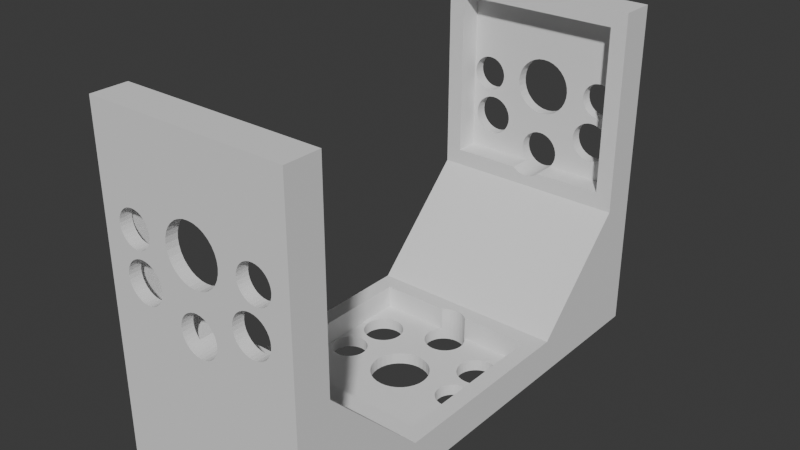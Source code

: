 # Source: lp_horseshoe.blend  (saved by Blender 4.0.36; exported with 4.5.12 LTS)
import bpy
from mathutils import Matrix  # noqa: F401  (used for matrix-valued properties, if any)

bpy.ops.wm.read_factory_settings(use_empty=True)
scene = bpy.context.scene
scene.name = 'Scene'

# ---- collections
col_collection = bpy.data.collections.new('Collection'); scene.collection.children.link(col_collection)

# ---- world
world_world = bpy.data.worlds.new('World'); scene.world = world_world
world_world.use_nodes = True; world_world.node_tree.nodes.clear()
_N = world_world.node_tree.nodes; _L = world_world.node_tree.links
n0 = _N.new('ShaderNodeOutputWorld'); n0.name = 'World Output'; n0.location = (300, 300)
n1 = _N.new('ShaderNodeBackground'); n1.name = 'Background'; n1.location = (10, 300)
n1.inputs[0].default_value = (0.05088, 0.05088, 0.05088, 1.0)
_L.new(n1.outputs[0], n0.inputs[0])
n0.is_active_output = True
world_world.color = (0.05088, 0.05088, 0.05088)
world_world.use_sun_shadow = False
world_world.sun_shadow_jitter_overblur = 0.0

# ---- meshes
me_lp_hotswap = bpy.data.meshes.new('lp_hotswap')
me_lp_hotswap.from_pydata([(-8.5, -8.5, 0.0), (-8.5, -8.5, 3.0), (-8.5, 8.5, 3.0), (-8.5, 8.5, 0.0), (8.5, 8.5, 3.0), (8.5, 8.5, 0.0), (8.5, -8.5, 0.0), (8.5, -8.5, 3.0), (-7.1, 7.1, 0.0), (-7.1, -7.1, 0.0), (7.1, -7.1, 0.0), (7.1, 7.1, 0.0), (1.204, 7.1, 0.0), (1.202, 7.102, 0.0), (-1.202, 7.102, 0.0), (-1.204, 7.1, 0.0), (-0.9445, 7.313, 0.0), (0.9445, 7.313, 0.0), (-0.6506, 7.471, 0.0), (-0.3317, 7.567, 0.0), (0.6506, 7.471, 0.0), (0.3317, 7.567, 0.0), (-1.283e-09, 7.6, 0.0), (1.199e-08, 2.424, 3.0), (0.04146, 4.204, 3.0), (-1.283e-09, 4.2, 3.0), (-0.04729, 2.42, 3.0), (5.207, 1.471, 3.0), (5.463, 1.496, 3.0), (5.332, 2.133, 3.0), (5.0, 2.1, 3.0), (4.926, 1.386, 3.0), (4.668, 2.133, 3.0), (4.667, 1.247, 3.0), (4.349, 2.229, 3.0), (4.439, 1.061, 3.0), (4.056, 2.387, 3.0), (4.253, 0.8334, 3.0), (3.798, 2.598, 3.0), (4.114, 0.574, 3.0), (3.587, 2.856, 3.0), (2.424, -9.595e-09, 3.0), (4.0, 0.0, 3.0), (4.029, 0.2926, 3.0), (3.429, 3.149, 3.0), (2.378, 0.4729, 3.0), (2.24, 0.9277, 3.0), (3.333, 3.468, 3.0), (2.016, 1.347, 3.0), (3.3, 3.8, 3.0), (1.714, 1.714, 3.0), (3.333, 4.132, 3.0), (1.347, 2.016, 3.0), (3.429, 4.451, 3.0), (0.9277, 2.24, 3.0), (3.587, 4.744, 3.0), (0.4729, 2.378, 3.0), (3.798, 5.002, 3.0), (0.3317, 4.233, 3.0), (0.6506, 4.329, 3.0), (4.056, 5.213, 3.0), (0.9445, 4.487, 3.0), (4.349, 5.371, 3.0), (1.202, 4.698, 3.0), (4.668, 5.467, 3.0), (1.413, 4.956, 3.0), (1.571, 5.249, 3.0), (1.667, 5.568, 3.0), (5.0, 5.5, 3.0), (1.7, 5.9, 3.0), (5.332, 5.467, 3.0), (1.667, 6.232, 3.0), (5.651, 5.371, 3.0), (5.944, 5.213, 3.0), (1.571, 6.551, 3.0), (-5.944, 5.213, 3.0), (-5.651, 5.371, 3.0), (-5.332, 5.467, 3.0), (1.413, 6.844, 3.0), (-5.0, 5.5, 3.0), (-4.668, 5.467, 3.0), (1.202, 7.102, 3.0), (0.9445, 7.313, 3.0), (-4.349, 5.371, 3.0), (-4.056, 5.213, 3.0), (0.6506, 7.471, 3.0), (0.3317, 7.567, 3.0), (-5.0, 2.1, 3.0), (-5.332, 2.133, 3.0), (-5.5, 1.5, 3.0), (-5.207, 1.471, 3.0), (-4.668, 2.133, 3.0), (-4.926, 1.386, 3.0), (-4.349, 2.229, 3.0), (-4.667, 1.247, 3.0), (-4.056, 2.387, 3.0), (-4.439, 1.061, 3.0), (-3.798, 2.598, 3.0), (-4.253, 0.8334, 3.0), (-3.587, 2.856, 3.0), (-4.114, 0.574, 3.0), (-3.429, 3.149, 3.0), (-4.029, 0.2926, 3.0), (-4.0, 0.0, 3.0), (-2.424, -9.595e-09, 3.0), (-3.333, 3.468, 3.0), (-2.378, 0.4729, 3.0), (-2.24, 0.9277, 3.0), (-2.016, 1.347, 3.0), (-3.3, 3.8, 3.0), (-1.714, 1.714, 3.0), (-3.333, 4.132, 3.0), (-1.347, 2.016, 3.0), (-3.429, 4.451, 3.0), (-0.9277, 2.24, 3.0), (-3.587, 4.744, 3.0), (-0.4729, 2.378, 3.0), (-3.798, 5.002, 3.0), (-0.3317, 4.233, 3.0), (-0.6506, 4.329, 3.0), (-1.283e-09, 7.6, 3.0), (-0.3317, 7.567, 3.0), (-0.6506, 7.471, 3.0), (-0.9445, 4.487, 3.0), (-0.9445, 7.313, 3.0), (-1.202, 7.102, 3.0), (-1.202, 4.698, 3.0), (-1.413, 4.956, 3.0), (-1.413, 6.844, 3.0), (-1.571, 6.551, 3.0), (-1.571, 5.249, 3.0), (-1.667, 5.568, 3.0), (-1.667, 6.232, 3.0), (-1.7, 5.9, 3.0), (4.029, -0.2926, 3.0), (2.378, -0.4729, 3.0), (4.114, -0.574, 3.0), (2.24, -0.9277, 3.0), (4.253, -0.8334, 3.0), (2.016, -1.347, 3.0), (4.439, -1.061, 3.0), (1.714, -1.714, 3.0), (4.667, -1.247, 3.0), (1.347, -2.016, 3.0), (4.926, -1.386, 3.0), (0.9277, -2.24, 3.0), (5.207, -1.471, 3.0), (0.4729, -2.378, 3.0), (5.5, -1.5, 3.0), (5.793, -1.471, 3.0), (-2.378, -0.4729, 3.0), (-4.029, -0.2926, 3.0), (-2.24, -0.9277, 3.0), (-4.114, -0.574, 3.0), (-2.016, -1.347, 3.0), (-4.253, -0.8334, 3.0), (-1.714, -1.714, 3.0), (-4.439, -1.061, 3.0), (-1.347, -2.016, 3.0), (-4.667, -1.247, 3.0), (-0.9277, -2.24, 3.0), (-4.926, -1.386, 3.0), (-0.4729, -2.378, 3.0), (-5.207, -1.471, 3.0), (-5.5, -1.5, 3.0), (-5.793, -1.471, 3.0), (-5.793, 1.471, 3.0), (-5.651, 2.229, 3.0), (-6.074, 1.386, 3.0), (-5.944, 2.387, 3.0), (-6.333, 1.247, 3.0), (-6.202, 2.598, 3.0), (-6.561, 1.061, 3.0), (-6.413, 2.856, 3.0), (-6.747, 0.8334, 3.0), (-6.571, 3.149, 3.0), (-6.886, 0.574, 3.0), (-6.667, 3.468, 3.0), (-6.971, 0.2926, 3.0), (-6.7, 3.8, 3.0), (-7.0, 0.0, 3.0), (5.5, 1.5, 3.0), (5.651, 2.229, 3.0), (5.793, 1.471, 3.0), (5.944, 2.387, 3.0), (6.074, 1.386, 3.0), (6.202, 2.598, 3.0), (6.333, 1.247, 3.0), (6.413, 2.856, 3.0), (6.561, 1.061, 3.0), (6.571, 3.149, 3.0), (6.747, 0.8334, 3.0), (6.667, 3.468, 3.0), (6.886, 0.574, 3.0), (6.7, 3.8, 3.0), (6.971, 0.2926, 3.0), (7.0, 0.0, 3.0), (6.202, 5.002, 3.0), (-6.202, 5.002, 3.0), (-6.413, 4.744, 3.0), (6.413, 4.744, 3.0), (6.571, 4.451, 3.0), (-6.571, 4.451, 3.0), (-6.667, 4.132, 3.0), (6.667, 4.132, 3.0), (-6.971, -0.2926, 3.0), (6.971, -0.2926, 3.0), (6.886, -0.574, 3.0), (-6.886, -0.574, 3.0), (-6.747, -0.8334, 3.0), (6.747, -0.8334, 3.0), (6.561, -1.061, 3.0), (-6.561, -1.061, 3.0), (-6.333, -1.247, 3.0), (6.333, -1.247, 3.0), (6.074, -1.386, 3.0), (-6.074, -1.386, 3.0), (1.199e-08, -2.424, 3.0), (-7.1, 7.1, 2.0), (-7.1, -7.1, 2.0), (-1.204, 7.1, 2.0), (7.1, 7.1, 2.0), (1.204, 7.1, 2.0), (7.1, -7.1, 2.0), (4.007, -0.07316, 2.0), (2.424, -9.595e-09, 2.0), (2.41, 0.1419, 2.0), (4.0, 0.0, 2.0), (5.332, 2.133, 2.0), (5.427, 1.493, 2.0), (5.207, 1.471, 2.0), (5.083, 2.108, 2.0), (-5.207, 1.471, 2.0), (-5.281, 1.478, 2.0), (-5.249, 2.124, 2.0), (-5.0, 2.1, 2.0), (-4.926, 1.386, 2.0), (-4.668, 2.133, 2.0), (-4.667, 1.247, 2.0), (-4.349, 2.229, 2.0), (-4.439, 1.061, 2.0), (-4.056, 2.387, 2.0), (-4.253, 0.8334, 2.0), (-3.798, 2.598, 2.0), (-4.114, 0.574, 2.0), (-3.587, 2.856, 2.0), (-2.424, -9.595e-09, 2.0), (-4.007, 0.07316, 2.0), (-4.029, 0.2926, 2.0), (-3.429, 3.149, 2.0), (-2.378, 0.4729, 2.0), (-2.24, 0.9277, 2.0), (-3.333, 3.468, 2.0), (-2.016, 1.347, 2.0), (-3.3, 3.8, 2.0), (-1.714, 1.714, 2.0), (-3.333, 4.132, 2.0), (-1.347, 2.016, 2.0), (-3.429, 4.451, 2.0), (-0.9277, 2.24, 2.0), (-3.587, 4.744, 2.0), (-1.283e-09, 4.2, 2.0), (-0.1419, 2.41, 2.0), (-0.4729, 2.378, 2.0), (-3.798, 5.002, 2.0), (-0.3317, 4.233, 2.0), (-0.6506, 4.329, 2.0), (-4.056, 5.213, 2.0), (-0.9445, 4.487, 2.0), (-4.349, 5.371, 2.0), (-1.202, 4.698, 2.0), (-4.668, 5.467, 2.0), (-1.413, 4.956, 2.0), (-1.571, 5.249, 2.0), (-1.667, 5.568, 2.0), (-5.0, 5.5, 2.0), (-1.7, 5.9, 2.0), (-5.332, 5.467, 2.0), (-1.667, 6.232, 2.0), (-1.571, 6.551, 2.0), (-1.413, 6.844, 2.0), (-5.651, 5.371, 2.0), (1.413, 6.844, 2.0), (1.571, 6.551, 2.0), (-5.944, 5.213, 2.0), (1.667, 6.232, 2.0), (1.7, 5.9, 2.0), (-6.202, 5.002, 2.0), (-6.413, 4.744, 2.0), (1.667, 5.568, 2.0), (1.571, 5.249, 2.0), (-6.571, 4.451, 2.0), (-6.667, 4.132, 2.0), (1.413, 4.956, 2.0), (1.202, 4.698, 2.0), (-6.7, 3.8, 2.0), (-6.667, 3.468, 2.0), (0.9445, 4.487, 2.0), (0.6506, 4.329, 2.0), (-5.651, 2.229, 2.0), (-5.332, 2.133, 2.0), (-5.5, 1.5, 2.0), (-5.793, 1.471, 2.0), (-5.944, 2.387, 2.0), (-6.074, 1.386, 2.0), (-6.202, 2.598, 2.0), (-6.333, 1.247, 2.0), (-6.413, 2.856, 2.0), (-6.561, 1.061, 2.0), (-6.571, 3.149, 2.0), (-6.747, 0.8334, 2.0), (-6.886, 0.574, 2.0), (1.199e-08, 2.424, 2.0), (0.08291, 4.208, 2.0), (0.3317, 4.233, 2.0), (0.4729, 2.378, 2.0), (0.9277, 2.24, 2.0), (-6.971, 0.2926, 2.0), (1.347, 2.016, 2.0), (1.714, 1.714, 2.0), (-7.0, 0.0, 2.0), (2.016, 1.347, 2.0), (2.24, 0.9277, 2.0), (-6.971, -0.2926, 2.0), (-6.886, -0.574, 2.0), (2.378, 0.4729, 2.0), (4.029, 0.2926, 2.0), (4.114, 0.574, 2.0), (-6.747, -0.8334, 2.0), (-6.561, -1.061, 2.0), (4.253, 0.8334, 2.0), (-6.333, -1.247, 2.0), (-6.074, -1.386, 2.0), (4.439, 1.061, 2.0), (4.667, 1.247, 2.0), (-5.793, -1.471, 2.0), (4.926, 1.386, 2.0), (5.0, 2.1, 2.0), (-5.5, -1.5, 2.0), (-5.207, -1.471, 2.0), (4.668, 2.133, 2.0), (4.349, 2.229, 2.0), (-4.926, -1.386, 2.0), (-4.667, -1.247, 2.0), (4.056, 2.387, 2.0), (3.798, 2.598, 2.0), (-4.439, -1.061, 2.0), (-4.253, -0.8334, 2.0), (3.587, 2.856, 2.0), (-4.114, -0.574, 2.0), (-4.029, -0.2926, 2.0), (-4.0, 0.0, 2.0), (-2.41, -0.1419, 2.0), (3.429, 3.149, 2.0), (3.333, 3.468, 2.0), (-2.378, -0.4729, 2.0), (3.3, 3.8, 2.0), (3.333, 4.132, 2.0), (-2.24, -0.9277, 2.0), (-2.016, -1.347, 2.0), (3.429, 4.451, 2.0), (3.587, 4.744, 2.0), (-1.714, -1.714, 2.0), (-1.347, -2.016, 2.0), (3.798, 5.002, 2.0), (4.056, 5.213, 2.0), (-0.9277, -2.24, 2.0), (4.349, 5.371, 2.0), (-0.4729, -2.378, 2.0), (1.199e-08, -2.424, 2.0), (4.668, 5.467, 2.0), (5.0, 5.5, 2.0), (0.4729, -2.378, 2.0), (0.9277, -2.24, 2.0), (5.332, 5.467, 2.0), (5.651, 5.371, 2.0), (1.347, -2.016, 2.0), (1.714, -1.714, 2.0), (5.944, 5.213, 2.0), (6.202, 5.002, 2.0), (2.016, -1.347, 2.0), (2.24, -0.9277, 2.0), (6.413, 4.744, 2.0), (6.571, 4.451, 2.0), (2.378, -0.4729, 2.0), (4.029, -0.2926, 2.0), (6.667, 4.132, 2.0), (6.7, 3.8, 2.0), (4.114, -0.574, 2.0), (4.253, -0.8334, 2.0), (6.667, 3.468, 2.0), (4.439, -1.061, 2.0), (5.651, 2.229, 2.0), (5.5, 1.5, 2.0), (5.944, 2.387, 2.0), (5.793, 1.471, 2.0), (6.202, 2.598, 2.0), (6.074, 1.386, 2.0), (6.413, 2.856, 2.0), (6.333, 1.247, 2.0), (6.571, 3.149, 2.0), (6.561, 1.061, 2.0), (6.747, 0.8334, 2.0), (4.667, -1.247, 2.0), (4.926, -1.386, 2.0), (6.886, 0.574, 2.0), (5.207, -1.471, 2.0), (5.5, -1.5, 2.0), (6.971, 0.2926, 2.0), (7.0, 0.0, 2.0), (5.793, -1.471, 2.0), (6.074, -1.386, 2.0), (6.971, -0.2926, 2.0), (6.333, -1.247, 2.0), (6.561, -1.061, 2.0), (6.886, -0.574, 2.0), (6.747, -0.8334, 2.0), (-8.5, 17.0, -25.5), (-8.5, 20.0, -25.5), (-8.5, 20.0, -8.5), (-8.5, 17.0, -8.5), (8.5, 20.0, -8.5), (8.5, 17.0, -8.5), (8.5, 17.0, -25.5), (8.5, 20.0, -25.5), (-7.1, 17.0, -9.9), (-7.1, 17.0, -24.1), (7.1, 17.0, -24.1), (7.1, 17.0, -9.9), (1.204, 17.0, -9.9), (1.202, 17.0, -9.898), (-1.202, 17.0, -9.898), (-1.204, 17.0, -9.9), (-0.9445, 17.0, -9.687), (0.9445, 17.0, -9.687), (-0.6506, 17.0, -9.529), (-0.3316, 17.0, -9.433), (0.6506, 17.0, -9.529), (0.3317, 17.0, -9.433), (3.726e-06, 17.0, -9.4), (5.951e-06, 20.0, -14.58), (0.04146, 20.0, -12.8), (5.514e-06, 20.0, -12.8), (-0.04729, 20.0, -14.58), (5.207, 20.0, -15.53), (5.463, 20.0, -15.5), (5.332, 20.0, -14.87), (5.0, 20.0, -14.9), (4.926, 20.0, -15.61), (4.668, 20.0, -14.87), (4.667, 20.0, -15.75), (4.349, 20.0, -14.77), (4.439, 20.0, -15.94), (4.056, 20.0, -14.61), (4.253, 20.0, -16.17), (3.798, 20.0, -14.4), (4.114, 20.0, -16.43), (3.587, 20.0, -14.14), (2.424, 20.0, -17.0), (4.0, 20.0, -17.0), (4.029, 20.0, -16.71), (3.429, 20.0, -13.85), (2.378, 20.0, -16.53), (2.24, 20.0, -16.07), (3.333, 20.0, -13.53), (2.016, 20.0, -15.65), (3.3, 20.0, -13.2), (1.714, 20.0, -15.29), (3.333, 20.0, -12.87), (1.347, 20.0, -14.98), (3.429, 20.0, -12.55), (0.9277, 20.0, -14.76), (3.587, 20.0, -12.26), (0.473, 20.0, -14.62), (3.798, 20.0, -12.0), (0.3317, 20.0, -12.77), (0.6506, 20.0, -12.67), (4.056, 20.0, -11.79), (0.9445, 20.0, -12.51), (4.349, 20.0, -11.63), (1.202, 20.0, -12.3), (4.668, 20.0, -11.53), (1.414, 20.0, -12.04), (1.571, 20.0, -11.75), (1.667, 20.0, -11.43), (5.0, 20.0, -11.5), (1.7, 20.0, -11.1), (5.332, 20.0, -11.53), (1.667, 20.0, -10.77), (5.651, 20.0, -11.63), (5.944, 20.0, -11.79), (1.571, 20.0, -10.45), (-5.944, 20.0, -11.79), (-5.651, 20.0, -11.63), (-5.332, 20.0, -11.53), (1.414, 20.0, -10.16), (-5.0, 20.0, -11.5), (-4.668, 20.0, -11.53), (1.202, 20.0, -9.898), (0.9445, 20.0, -9.687), (-4.349, 20.0, -11.63), (-4.056, 20.0, -11.79), (0.6506, 20.0, -9.529), (0.3317, 20.0, -9.433), (-5.0, 20.0, -14.9), (-5.332, 20.0, -14.87), (-5.5, 20.0, -15.5), (-5.207, 20.0, -15.53), (-4.668, 20.0, -14.87), (-4.926, 20.0, -15.61), (-4.349, 20.0, -14.77), (-4.667, 20.0, -15.75), (-4.056, 20.0, -14.61), (-4.439, 20.0, -15.94), (-3.798, 20.0, -14.4), (-4.253, 20.0, -16.17), (-3.586, 20.0, -14.14), (-4.114, 20.0, -16.43), (-3.429, 20.0, -13.85), (-4.029, 20.0, -16.71), (-4.0, 20.0, -17.0), (-2.424, 20.0, -17.0), (-3.333, 20.0, -13.53), (-2.378, 20.0, -16.53), (-2.24, 20.0, -16.07), (-2.016, 20.0, -15.65), (-3.3, 20.0, -13.2), (-1.714, 20.0, -15.29), (-3.333, 20.0, -12.87), (-1.347, 20.0, -14.98), (-3.429, 20.0, -12.55), (-0.9277, 20.0, -14.76), (-3.586, 20.0, -12.26), (-0.4729, 20.0, -14.62), (-3.798, 20.0, -12.0), (-0.3316, 20.0, -12.77), (-0.6506, 20.0, -12.67), (4.704e-06, 20.0, -9.4), (-0.3316, 20.0, -9.433), (-0.6506, 20.0, -9.529), (-0.9445, 20.0, -12.51), (-0.9445, 20.0, -9.687), (-1.202, 20.0, -9.898), (-1.202, 20.0, -12.3), (-1.413, 20.0, -12.04), (-1.413, 20.0, -10.16), (-1.571, 20.0, -10.45), (-1.571, 20.0, -11.75), (-1.667, 20.0, -11.43), (-1.667, 20.0, -10.77), (-1.7, 20.0, -11.1), (4.029, 20.0, -17.29), (2.378, 20.0, -17.47), (4.114, 20.0, -17.57), (2.24, 20.0, -17.93), (4.253, 20.0, -17.83), (2.016, 20.0, -18.35), (4.439, 20.0, -18.06), (1.714, 20.0, -18.71), (4.667, 20.0, -18.25), (1.347, 20.0, -19.02), (4.926, 20.0, -18.39), (0.9277, 20.0, -19.24), (5.207, 20.0, -18.47), (0.473, 20.0, -19.38), (5.5, 20.0, -18.5), (5.793, 20.0, -18.47), (-2.378, 20.0, -17.47), (-4.029, 20.0, -17.29), (-2.24, 20.0, -17.93), (-4.114, 20.0, -17.57), (-2.016, 20.0, -18.35), (-4.253, 20.0, -17.83), (-1.714, 20.0, -18.71), (-4.439, 20.0, -18.06), (-1.347, 20.0, -19.02), (-4.667, 20.0, -18.25), (-0.9277, 20.0, -19.24), (-4.926, 20.0, -18.39), (-0.4729, 20.0, -19.38), (-5.207, 20.0, -18.47), (-5.5, 20.0, -18.5), (-5.793, 20.0, -18.47), (-5.793, 20.0, -15.53), (-5.651, 20.0, -14.77), (-6.074, 20.0, -15.61), (-5.944, 20.0, -14.61), (-6.333, 20.0, -15.75), (-6.202, 20.0, -14.4), (-6.561, 20.0, -15.94), (-6.413, 20.0, -14.14), (-6.747, 20.0, -16.17), (-6.571, 20.0, -13.85), (-6.886, 20.0, -16.43), (-6.667, 20.0, -13.53), (-6.971, 20.0, -16.71), (-6.7, 20.0, -13.2), (-7.0, 20.0, -17.0), (5.5, 20.0, -15.5), (5.651, 20.0, -14.77), (5.793, 20.0, -15.53), (5.944, 20.0, -14.61), (6.074, 20.0, -15.61), (6.202, 20.0, -14.4), (6.333, 20.0, -15.75), (6.414, 20.0, -14.14), (6.561, 20.0, -15.94), (6.571, 20.0, -13.85), (6.747, 20.0, -16.17), (6.667, 20.0, -13.53), (6.886, 20.0, -16.43), (6.7, 20.0, -13.2), (6.971, 20.0, -16.71), (7.0, 20.0, -17.0), (6.202, 20.0, -12.0), (-6.202, 20.0, -12.0), (-6.413, 20.0, -12.26), (6.414, 20.0, -12.26), (6.571, 20.0, -12.55), (-6.571, 20.0, -12.55), (-6.667, 20.0, -12.87), (6.667, 20.0, -12.87), (-6.971, 20.0, -17.29), (6.971, 20.0, -17.29), (6.886, 20.0, -17.57), (-6.886, 20.0, -17.57), (-6.747, 20.0, -17.83), (6.747, 20.0, -17.83), (6.561, 20.0, -18.06), (-6.561, 20.0, -18.06), (-6.333, 20.0, -18.25), (6.333, 20.0, -18.25), (6.074, 20.0, -18.39), (-6.074, 20.0, -18.39), (7.107e-06, 20.0, -19.42), (-7.1, 19.0, -9.9), (-7.1, 19.0, -24.1), (-1.204, 19.0, -9.9), (7.1, 19.0, -9.9), (1.204, 19.0, -9.9), (7.1, 19.0, -24.1), (4.007, 19.0, -17.07), (2.424, 19.0, -17.0), (2.41, 19.0, -16.86), (4.0, 19.0, -17.0), (5.332, 19.0, -14.87), (5.427, 19.0, -15.51), (5.207, 19.0, -15.53), (5.083, 19.0, -14.89), (-5.207, 19.0, -15.53), (-5.281, 19.0, -15.52), (-5.249, 19.0, -14.88), (-5.0, 19.0, -14.9), (-4.926, 19.0, -15.61), (-4.668, 19.0, -14.87), (-4.667, 19.0, -15.75), (-4.349, 19.0, -14.77), (-4.439, 19.0, -15.94), (-4.056, 19.0, -14.61), (-4.253, 19.0, -16.17), (-3.798, 19.0, -14.4), (-4.114, 19.0, -16.43), (-3.586, 19.0, -14.14), (-2.424, 19.0, -17.0), (-4.007, 19.0, -16.93), (-4.029, 19.0, -16.71), (-3.429, 19.0, -13.85), (-2.378, 19.0, -16.53), (-2.24, 19.0, -16.07), (-3.333, 19.0, -13.53), (-2.016, 19.0, -15.65), (-3.3, 19.0, -13.2), (-1.714, 19.0, -15.29), (-3.333, 19.0, -12.87), (-1.347, 19.0, -14.98), (-3.429, 19.0, -12.55), (-0.9277, 19.0, -14.76), (-3.586, 19.0, -12.26), (5.188e-06, 19.0, -12.8), (-0.1419, 19.0, -14.59), (-0.4729, 19.0, -14.62), (-3.798, 19.0, -12.0), (-0.3316, 19.0, -12.77), (-0.6506, 19.0, -12.67), (-4.056, 19.0, -11.79), (-0.9445, 19.0, -12.51), (-4.349, 19.0, -11.63), (-1.202, 19.0, -12.3), (-4.668, 19.0, -11.53), (-1.413, 19.0, -12.04), (-1.571, 19.0, -11.75), (-1.667, 19.0, -11.43), (-5.0, 19.0, -11.5), (-1.7, 19.0, -11.1), (-5.332, 19.0, -11.53), (-1.667, 19.0, -10.77), (-1.571, 19.0, -10.45), (-1.413, 19.0, -10.16), (-5.651, 19.0, -11.63), (1.414, 19.0, -10.16), (1.571, 19.0, -10.45), (-5.944, 19.0, -11.79), (1.667, 19.0, -10.77), (1.7, 19.0, -11.1), (-6.202, 19.0, -12.0), (-6.413, 19.0, -12.26), (1.667, 19.0, -11.43), (1.571, 19.0, -11.75), (-6.571, 19.0, -12.55), (-6.667, 19.0, -12.87), (1.414, 19.0, -12.04), (1.202, 19.0, -12.3), (-6.7, 19.0, -13.2), (-6.667, 19.0, -13.53), (0.9445, 19.0, -12.51), (0.6506, 19.0, -12.67), (-5.651, 19.0, -14.77), (-5.332, 19.0, -14.87), (-5.5, 19.0, -15.5), (-5.793, 19.0, -15.53), (-5.944, 19.0, -14.61), (-6.074, 19.0, -15.61), (-6.202, 19.0, -14.4), (-6.333, 19.0, -15.75), (-6.413, 19.0, -14.14), (-6.561, 19.0, -15.94), (-6.571, 19.0, -13.85), (-6.747, 19.0, -16.17), (-6.886, 19.0, -16.43), (5.625e-06, 19.0, -14.58), (0.08292, 19.0, -12.79), (0.3317, 19.0, -12.77), (0.473, 19.0, -14.62), (0.9277, 19.0, -14.76), (-6.971, 19.0, -16.71), (1.347, 19.0, -14.98), (1.714, 19.0, -15.29), (-7.0, 19.0, -17.0), (2.016, 19.0, -15.65), (2.24, 19.0, -16.07), (-6.971, 19.0, -17.29), (-6.886, 19.0, -17.57), (2.378, 19.0, -16.53), (4.029, 19.0, -16.71), (4.114, 19.0, -16.43), (-6.747, 19.0, -17.83), (-6.561, 19.0, -18.06), (4.253, 19.0, -16.17), (-6.333, 19.0, -18.25), (-6.074, 19.0, -18.39), (4.439, 19.0, -15.94), (4.667, 19.0, -15.75), (-5.793, 19.0, -18.47), (4.926, 19.0, -15.61), (5.0, 19.0, -14.9), (-5.5, 19.0, -18.5), (-5.207, 19.0, -18.47), (4.668, 19.0, -14.87), (4.349, 19.0, -14.77), (-4.926, 19.0, -18.39), (-4.667, 19.0, -18.25), (4.056, 19.0, -14.61), (3.798, 19.0, -14.4), (-4.439, 19.0, -18.06), (-4.253, 19.0, -17.83), (3.587, 19.0, -14.14), (-4.114, 19.0, -17.57), (-4.029, 19.0, -17.29), (-4.0, 19.0, -17.0), (-2.41, 19.0, -17.14), (3.429, 19.0, -13.85), (3.333, 19.0, -13.53), (-2.378, 19.0, -17.47), (3.3, 19.0, -13.2), (3.333, 19.0, -12.87), (-2.24, 19.0, -17.93), (-2.016, 19.0, -18.35), (3.429, 19.0, -12.55), (3.587, 19.0, -12.26), (-1.714, 19.0, -18.71), (-1.347, 19.0, -19.02), (3.798, 19.0, -12.0), (4.056, 19.0, -11.79), (-0.9277, 19.0, -19.24), (4.349, 19.0, -11.63), (-0.4729, 19.0, -19.38), (6.781e-06, 19.0, -19.42), (4.668, 19.0, -11.53), (5.0, 19.0, -11.5), (0.473, 19.0, -19.38), (0.9277, 19.0, -19.24), (5.332, 19.0, -11.53), (5.651, 19.0, -11.63), (1.347, 19.0, -19.02), (1.714, 19.0, -18.71), (5.944, 19.0, -11.79), (6.202, 19.0, -12.0), (2.016, 19.0, -18.35), (2.24, 19.0, -17.93), (6.414, 19.0, -12.26), (6.571, 19.0, -12.55), (2.378, 19.0, -17.47), (4.029, 19.0, -17.29), (6.667, 19.0, -12.87), (6.7, 19.0, -13.2), (4.114, 19.0, -17.57), (4.253, 19.0, -17.83), (6.667, 19.0, -13.53), (4.439, 19.0, -18.06), (5.651, 19.0, -14.77), (5.5, 19.0, -15.5), (5.944, 19.0, -14.61), (5.793, 19.0, -15.53), (6.202, 19.0, -14.4), (6.074, 19.0, -15.61), (6.414, 19.0, -14.14), (6.333, 19.0, -15.75), (6.571, 19.0, -13.85), (6.561, 19.0, -15.94), (6.747, 19.0, -16.17), (4.667, 19.0, -18.25), (4.926, 19.0, -18.39), (6.886, 19.0, -16.43), (5.207, 19.0, -18.47), (5.5, 19.0, -18.5), (6.971, 19.0, -16.71), (7.0, 19.0, -17.0), (5.793, 19.0, -18.47), (6.074, 19.0, -18.39), (6.971, 19.0, -17.29), (6.333, 19.0, -18.25), (6.561, 19.0, -18.06), (6.886, 19.0, -17.57), (6.747, 19.0, -17.83), (-8.5, 20.0, -1.907e-06), (-8.5, 17.0, -1.907e-06), (8.5, 20.0, 1.907e-06), (8.5, 17.0, 1.907e-06), (-8.5, 20.0, 3.0), (-8.5, 17.0, 3.0), (8.5, 20.0, 3.0), (8.5, 17.0, 3.0), (8.5, -17.0, -25.5), (8.5, -20.0, -25.5), (8.5, -20.0, -8.5), (8.5, -17.0, -8.5), (-8.5, -20.0, -8.5), (-8.5, -17.0, -8.5), (-8.5, -17.0, -25.5), (-8.5, -20.0, -25.5), (7.1, -17.0, -9.9), (7.1, -17.0, -24.1), (-7.1, -17.0, -24.1), (-7.1, -17.0, -9.9), (-1.204, -17.0, -9.9), (-1.202, -17.0, -9.898), (1.202, -17.0, -9.898), (1.204, -17.0, -9.9), (0.9445, -17.0, -9.687), (-0.9445, -17.0, -9.687), (0.6506, -17.0, -9.529), (0.3317, -17.0, -9.433), (-0.6506, -17.0, -9.529), (-0.3317, -17.0, -9.433), (7.387e-07, -17.0, -9.4), (1.625e-06, -20.0, -14.58), (-0.04146, -20.0, -12.8), (9.041e-07, -20.0, -12.8), (0.0473, -20.0, -14.58), (-5.207, -20.0, -15.53), (-5.463, -20.0, -15.5), (-5.332, -20.0, -14.87), (-5.0, -20.0, -14.9), (-4.926, -20.0, -15.61), (-4.668, -20.0, -14.87), (-4.667, -20.0, -15.75), (-4.349, -20.0, -14.77), (-4.439, -20.0, -15.94), (-4.056, -20.0, -14.61), (-4.253, -20.0, -16.17), (-3.798, -20.0, -14.4), (-4.114, -20.0, -16.43), (-3.587, -20.0, -14.14), (-2.424, -20.0, -17.0), (-4.0, -20.0, -17.0), (-4.029, -20.0, -16.71), (-3.429, -20.0, -13.85), (-2.378, -20.0, -16.53), (-2.24, -20.0, -16.07), (-3.333, -20.0, -13.53), (-2.016, -20.0, -15.65), (-3.3, -20.0, -13.2), (-1.714, -20.0, -15.29), (-3.333, -20.0, -12.87), (-1.347, -20.0, -14.98), (-3.429, -20.0, -12.55), (-0.9277, -20.0, -14.76), (-3.587, -20.0, -12.26), (-0.4729, -20.0, -14.62), (-3.798, -20.0, -12.0), (-0.3317, -20.0, -12.77), (-0.6506, -20.0, -12.67), (-4.056, -20.0, -11.79), (-0.9445, -20.0, -12.51), (-4.349, -20.0, -11.63), (-1.202, -20.0, -12.3), (-4.668, -20.0, -11.53), (-1.413, -20.0, -12.04), (-1.571, -20.0, -11.75), (-1.667, -20.0, -11.43), (-5.0, -20.0, -11.5), (-1.7, -20.0, -11.1), (-5.332, -20.0, -11.53), (-1.667, -20.0, -10.77), (-5.651, -20.0, -11.63), (-5.944, -20.0, -11.79), (-1.571, -20.0, -10.45), (5.944, -20.0, -11.79), (5.651, -20.0, -11.63), (5.332, -20.0, -11.53), (-1.413, -20.0, -10.16), (5.0, -20.0, -11.5), (4.668, -20.0, -11.53), (-1.202, -20.0, -9.898), (-0.9445, -20.0, -9.687), (4.349, -20.0, -11.63), (4.056, -20.0, -11.79), (-0.6506, -20.0, -9.529), (-0.3317, -20.0, -9.433), (5.0, -20.0, -14.9), (5.332, -20.0, -14.87), (5.5, -20.0, -15.5), (5.207, -20.0, -15.53), (4.668, -20.0, -14.87), (4.926, -20.0, -15.61), (4.349, -20.0, -14.77), (4.667, -20.0, -15.75), (4.056, -20.0, -14.61), (4.439, -20.0, -15.94), (3.798, -20.0, -14.4), (4.253, -20.0, -16.17), (3.587, -20.0, -14.14), (4.114, -20.0, -16.43), (3.429, -20.0, -13.85), (4.029, -20.0, -16.71), (4.0, -20.0, -17.0), (2.424, -20.0, -17.0), (3.333, -20.0, -13.53), (2.378, -20.0, -16.53), (2.24, -20.0, -16.07), (2.016, -20.0, -15.65), (3.3, -20.0, -13.2), (1.714, -20.0, -15.29), (3.333, -20.0, -12.87), (1.347, -20.0, -14.98), (3.429, -20.0, -12.55), (0.9277, -20.0, -14.76), (3.587, -20.0, -12.26), (0.4729, -20.0, -14.62), (3.798, -20.0, -12.0), (0.3317, -20.0, -12.77), (0.6506, -20.0, -12.67), (-5.01e-07, -20.0, -9.4), (0.3317, -20.0, -9.433), (0.6506, -20.0, -9.529), (0.9445, -20.0, -12.51), (0.9445, -20.0, -9.687), (1.202, -20.0, -9.898), (1.202, -20.0, -12.3), (1.413, -20.0, -12.04), (1.413, -20.0, -10.16), (1.571, -20.0, -10.45), (1.571, -20.0, -11.75), (1.667, -20.0, -11.43), (1.667, -20.0, -10.77), (1.7, -20.0, -11.1), (-4.029, -20.0, -17.29), (-2.378, -20.0, -17.47), (-4.114, -20.0, -17.57), (-2.24, -20.0, -17.93), (-4.253, -20.0, -17.83), (-2.016, -20.0, -18.35), (-4.439, -20.0, -18.06), (-1.714, -20.0, -18.71), (-4.667, -20.0, -18.25), (-1.347, -20.0, -19.02), (-4.926, -20.0, -18.39), (-0.9277, -20.0, -19.24), (-5.207, -20.0, -18.47), (-0.4729, -20.0, -19.38), (-5.5, -20.0, -18.5), (-5.793, -20.0, -18.47), (2.378, -20.0, -17.47), (4.029, -20.0, -17.29), (2.24, -20.0, -17.93), (4.114, -20.0, -17.57), (2.016, -20.0, -18.35), (4.253, -20.0, -17.83), (1.714, -20.0, -18.71), (4.439, -20.0, -18.06), (1.347, -20.0, -19.02), (4.667, -20.0, -18.25), (0.9277, -20.0, -19.24), (4.926, -20.0, -18.39), (0.4729, -20.0, -19.38), (5.207, -20.0, -18.47), (5.5, -20.0, -18.5), (5.793, -20.0, -18.47), (5.793, -20.0, -15.53), (5.651, -20.0, -14.77), (6.074, -20.0, -15.61), (5.944, -20.0, -14.61), (6.333, -20.0, -15.75), (6.202, -20.0, -14.4), (6.561, -20.0, -15.94), (6.413, -20.0, -14.14), (6.747, -20.0, -16.17), (6.571, -20.0, -13.85), (6.886, -20.0, -16.43), (6.667, -20.0, -13.53), (6.971, -20.0, -16.71), (6.7, -20.0, -13.2), (7.0, -20.0, -17.0), (-5.5, -20.0, -15.5), (-5.651, -20.0, -14.77), (-5.793, -20.0, -15.53), (-5.944, -20.0, -14.61), (-6.074, -20.0, -15.61), (-6.202, -20.0, -14.4), (-6.333, -20.0, -15.75), (-6.413, -20.0, -14.14), (-6.561, -20.0, -15.94), (-6.571, -20.0, -13.85), (-6.747, -20.0, -16.17), (-6.667, -20.0, -13.53), (-6.886, -20.0, -16.43), (-6.7, -20.0, -13.2), (-6.971, -20.0, -16.71), (-7.0, -20.0, -17.0), (-6.202, -20.0, -12.0), (6.202, -20.0, -12.0), (6.413, -20.0, -12.26), (-6.413, -20.0, -12.26), (-6.571, -20.0, -12.55), (6.571, -20.0, -12.55), (6.667, -20.0, -12.87), (-6.667, -20.0, -12.87), (6.971, -20.0, -17.29), (-6.971, -20.0, -17.29), (-6.886, -20.0, -17.57), (6.886, -20.0, -17.57), (6.747, -20.0, -17.83), (-6.747, -20.0, -17.83), (-6.561, -20.0, -18.06), (6.561, -20.0, -18.06), (6.333, -20.0, -18.25), (-6.333, -20.0, -18.25), (-6.074, -20.0, -18.39), (6.074, -20.0, -18.39), (3.628e-06, -20.0, -19.42), (7.1, -19.0, -9.9), (7.1, -19.0, -24.1), (1.204, -19.0, -9.9), (-7.1, -19.0, -9.9), (-1.204, -19.0, -9.9), (-7.1, -19.0, -24.1), (-4.007, -19.0, -17.07), (-2.424, -19.0, -17.0), (-2.41, -19.0, -16.86), (-4.0, -19.0, -17.0), (-5.332, -19.0, -14.87), (-5.427, -19.0, -15.51), (-5.207, -19.0, -15.53), (-5.083, -19.0, -14.89), (5.207, -19.0, -15.53), (5.281, -19.0, -15.52), (5.249, -19.0, -14.88), (5.0, -19.0, -14.9), (4.926, -19.0, -15.61), (4.668, -19.0, -14.87), (4.667, -19.0, -15.75), (4.349, -19.0, -14.77), (4.439, -19.0, -15.94), (4.056, -19.0, -14.61), (4.253, -19.0, -16.17), (3.798, -19.0, -14.4), (4.114, -19.0, -16.43), (3.587, -19.0, -14.14), (2.424, -19.0, -17.0), (4.007, -19.0, -16.93), (4.029, -19.0, -16.71), (3.429, -19.0, -13.85), (2.378, -19.0, -16.53), (2.24, -19.0, -16.07), (3.333, -19.0, -13.53), (2.016, -19.0, -15.65), (3.3, -19.0, -13.2), (1.714, -19.0, -15.29), (3.333, -19.0, -12.87), (1.347, -19.0, -14.98), (3.429, -19.0, -12.55), (0.9277, -19.0, -14.76), (3.587, -19.0, -12.26), (1.317e-06, -19.0, -12.8), (0.1419, -19.0, -14.59), (0.4729, -19.0, -14.62), (3.798, -19.0, -12.0), (0.3317, -19.0, -12.77), (0.6506, -19.0, -12.67), (4.056, -19.0, -11.79), (0.9445, -19.0, -12.51), (4.349, -19.0, -11.63), (1.202, -19.0, -12.3), (4.668, -19.0, -11.53), (1.413, -19.0, -12.04), (1.571, -19.0, -11.75), (1.667, -19.0, -11.43), (5.0, -19.0, -11.5), (1.7, -19.0, -11.1), (5.332, -19.0, -11.53), (1.667, -19.0, -10.77), (1.571, -19.0, -10.45), (1.413, -19.0, -10.16), (5.651, -19.0, -11.63), (-1.413, -19.0, -10.16), (-1.571, -19.0, -10.45), (5.944, -19.0, -11.79), (-1.667, -19.0, -10.77), (-1.7, -19.0, -11.1), (6.202, -19.0, -12.0), (6.413, -19.0, -12.26), (-1.667, -19.0, -11.43), (-1.571, -19.0, -11.75), (6.571, -19.0, -12.55), (6.667, -19.0, -12.87), (-1.413, -19.0, -12.04), (-1.202, -19.0, -12.3), (6.7, -19.0, -13.2), (6.667, -19.0, -13.53), (-0.9445, -19.0, -12.51), (-0.6506, -19.0, -12.67), (5.651, -19.0, -14.77), (5.332, -19.0, -14.87), (5.5, -19.0, -15.5), (5.793, -19.0, -15.53), (5.944, -19.0, -14.61), (6.074, -19.0, -15.61), (6.202, -19.0, -14.4), (6.333, -19.0, -15.75), (6.413, -19.0, -14.14), (6.561, -19.0, -15.94), (6.571, -19.0, -13.85), (6.747, -19.0, -16.17), (6.886, -19.0, -16.43), (2.038e-06, -19.0, -14.58), (-0.08291, -19.0, -12.79), (-0.3317, -19.0, -12.77), (-0.4729, -19.0, -14.62), (-0.9277, -19.0, -14.76), (6.971, -19.0, -16.71), (-1.347, -19.0, -14.98), (-1.714, -19.0, -15.29), (7.0, -19.0, -17.0), (-2.016, -19.0, -15.65), (-2.24, -19.0, -16.07), (6.971, -19.0, -17.29), (6.886, -19.0, -17.57), (-2.378, -19.0, -16.53), (-4.029, -19.0, -16.71), (-4.114, -19.0, -16.43), (6.747, -19.0, -17.83), (6.561, -19.0, -18.06), (-4.253, -19.0, -16.17), (6.333, -19.0, -18.25), (6.074, -19.0, -18.39), (-4.439, -19.0, -15.94), (-4.667, -19.0, -15.75), (5.793, -19.0, -18.47), (-4.926, -19.0, -15.61), (-5.0, -19.0, -14.9), (5.5, -19.0, -18.5), (5.207, -19.0, -18.47), (-4.668, -19.0, -14.87), (-4.349, -19.0, -14.77), (4.926, -19.0, -18.39), (4.667, -19.0, -18.25), (-4.056, -19.0, -14.61), (-3.798, -19.0, -14.4), (4.439, -19.0, -18.06), (4.253, -19.0, -17.83), (-3.587, -19.0, -14.14), (4.114, -19.0, -17.57), (4.029, -19.0, -17.29), (4.0, -19.0, -17.0), (2.41, -19.0, -17.14), (-3.429, -19.0, -13.85), (-3.333, -19.0, -13.53), (2.378, -19.0, -17.47), (-3.3, -19.0, -13.2), (-3.333, -19.0, -12.87), (2.24, -19.0, -17.93), (2.016, -19.0, -18.35), (-3.429, -19.0, -12.55), (-3.587, -19.0, -12.26), (1.714, -19.0, -18.71), (1.347, -19.0, -19.02), (-3.798, -19.0, -12.0), (-4.056, -19.0, -11.79), (0.9277, -19.0, -19.24), (-4.349, -19.0, -11.63), (0.473, -19.0, -19.38), (4.042e-06, -19.0, -19.42), (-4.668, -19.0, -11.53), (-5.0, -19.0, -11.5), (-0.4729, -19.0, -19.38), (-0.9277, -19.0, -19.24), (-5.332, -19.0, -11.53), (-5.651, -19.0, -11.63), (-1.347, -19.0, -19.02), (-1.714, -19.0, -18.71), (-5.944, -19.0, -11.79), (-6.202, -19.0, -12.0), (-2.016, -19.0, -18.35), (-2.24, -19.0, -17.93), (-6.413, -19.0, -12.26), (-6.571, -19.0, -12.55), (-2.378, -19.0, -17.47), (-4.029, -19.0, -17.29), (-6.667, -19.0, -12.87), (-6.7, -19.0, -13.2), (-4.114, -19.0, -17.57), (-4.253, -19.0, -17.83), (-6.667, -19.0, -13.53), (-4.439, -19.0, -18.06), (-5.651, -19.0, -14.77), (-5.5, -19.0, -15.5), (-5.944, -19.0, -14.61), (-5.793, -19.0, -15.53), (-6.202, -19.0, -14.4), (-6.074, -19.0, -15.61), (-6.413, -19.0, -14.14), (-6.333, -19.0, -15.75), (-6.571, -19.0, -13.85), (-6.561, -19.0, -15.94), (-6.747, -19.0, -16.17), (-4.667, -19.0, -18.25), (-4.926, -19.0, -18.39), (-6.886, -19.0, -16.43), (-5.207, -19.0, -18.47), (-5.5, -19.0, -18.5), (-6.971, -19.0, -16.71), (-7.0, -19.0, -17.0), (-5.793, -19.0, -18.47), (-6.074, -19.0, -18.39), (-6.971, -19.0, -17.29), (-6.333, -19.0, -18.25), (-6.561, -19.0, -18.06), (-6.886, -19.0, -17.57), (-6.747, -19.0, -17.83), (8.5, -20.0, 3.576e-06), (8.5, -17.0, 3.576e-06), (-8.5, -20.0, -3.576e-06), (-8.5, -17.0, -3.576e-06), (8.5, -20.0, 3.0), (8.5, -17.0, 3.0), (-8.5, -20.0, 3.0), (-8.5, -17.0, 3.0)], [], [(0, 1, 2), (0, 2, 3), (4, 5, 837, 841), (4, 841, 839, 2), (1, 0, 1262, 1266), (1266, 1264, 7, 1), (8, 9, 0), (5, 6, 10), (11, 12, 13), (5, 10, 11), (8, 0, 3), (14, 15, 8), (16, 14, 8), (8, 3, 5), (5, 11, 13), (5, 13, 17), (18, 16, 8), (19, 18, 8), (5, 17, 20), (5, 20, 21), (19, 8, 5), (5, 21, 22), (5, 22, 19), (6, 0, 9), (6, 9, 10), (23, 24, 25), (23, 25, 26), (27, 28, 29), (27, 29, 30), (31, 27, 30), (31, 30, 32), (33, 31, 32), (33, 32, 34), (35, 33, 34), (35, 34, 36), (37, 35, 36), (37, 36, 38), (39, 37, 38), (39, 38, 40), (41, 42, 43), (43, 39, 40), (43, 40, 44), (45, 41, 43), (46, 45, 43), (43, 44, 47), (46, 43, 47), (48, 46, 47), (48, 47, 49), (50, 48, 49), (50, 49, 51), (52, 50, 51), (52, 51, 53), (54, 52, 53), (54, 53, 55), (24, 23, 56), (56, 54, 55), (56, 55, 57), (58, 24, 56), (59, 58, 56), (56, 57, 60), (59, 56, 60), (61, 59, 60), (61, 60, 62), (63, 61, 62), (63, 62, 64), (65, 63, 64), (66, 65, 64), (67, 66, 64), (67, 64, 68), (69, 67, 68), (69, 68, 70), (71, 69, 70), (72, 73, 4), (74, 71, 70), (70, 72, 4), (2, 75, 76), (2, 76, 77), (74, 70, 4), (78, 74, 4), (2, 77, 79), (2, 79, 80), (81, 78, 4), (82, 81, 4), (2, 80, 83), (2, 83, 84), (85, 82, 4), (86, 85, 4), (87, 88, 89), (87, 89, 90), (91, 87, 90), (91, 90, 92), (93, 91, 92), (93, 92, 94), (95, 93, 94), (95, 94, 96), (97, 95, 96), (97, 96, 98), (99, 97, 98), (99, 98, 100), (101, 99, 100), (102, 103, 104), (101, 100, 102), (105, 101, 102), (102, 104, 106), (102, 106, 107), (105, 102, 107), (105, 107, 108), (109, 105, 108), (109, 108, 110), (111, 109, 110), (111, 110, 112), (113, 111, 112), (113, 112, 114), (115, 113, 114), (116, 26, 25), (115, 114, 116), (117, 115, 116), (116, 25, 118), (116, 118, 119), (84, 117, 116), (86, 4, 2), (120, 86, 2), (84, 116, 119), (121, 120, 2), (122, 121, 2), (2, 84, 119), (2, 119, 123), (124, 122, 2), (125, 124, 2), (2, 123, 126), (2, 126, 127), (128, 125, 2), (129, 128, 2), (2, 127, 130), (2, 130, 131), (132, 129, 2), (2, 131, 133), (2, 133, 132), (134, 42, 41), (134, 41, 135), (136, 134, 135), (136, 135, 137), (138, 136, 137), (138, 137, 139), (140, 138, 139), (140, 139, 141), (142, 140, 141), (142, 141, 143), (144, 142, 143), (144, 143, 145), (146, 144, 145), (146, 145, 147), (148, 146, 147), (149, 148, 147), (150, 104, 103), (150, 103, 151), (152, 150, 151), (152, 151, 153), (154, 152, 153), (154, 153, 155), (156, 154, 155), (156, 155, 157), (158, 156, 157), (158, 157, 159), (160, 158, 159), (160, 159, 161), (162, 160, 161), (162, 161, 163), (162, 163, 164), (162, 164, 165), (166, 89, 88), (166, 88, 167), (168, 166, 167), (168, 167, 169), (170, 168, 169), (170, 169, 171), (172, 170, 171), (172, 171, 173), (174, 172, 173), (174, 173, 175), (176, 174, 175), (176, 175, 177), (178, 176, 177), (178, 177, 179), (180, 178, 179), (29, 28, 181), (182, 29, 181), (182, 181, 183), (184, 182, 183), (184, 183, 185), (186, 184, 185), (186, 185, 187), (188, 186, 187), (188, 187, 189), (190, 188, 189), (190, 189, 191), (192, 190, 191), (192, 191, 193), (194, 192, 193), (194, 193, 195), (194, 195, 196), (4, 73, 197), (198, 75, 2), (199, 198, 2), (4, 197, 200), (4, 200, 201), (202, 199, 2), (203, 202, 2), (4, 201, 204), (4, 204, 194), (203, 2, 1), (179, 203, 1), (7, 4, 194), (7, 194, 196), (180, 179, 1), (205, 180, 1), (7, 196, 206), (7, 206, 207), (208, 205, 1), (209, 208, 1), (7, 207, 210), (7, 210, 211), (212, 209, 1), (213, 212, 1), (7, 211, 214), (7, 214, 215), (216, 213, 1), (165, 216, 1), (1, 7, 215), (1, 215, 149), (162, 165, 1), (217, 162, 1), (1, 149, 147), (147, 217, 1), (4, 7, 6), (4, 6, 5), (8, 218, 219), (8, 219, 9), (218, 8, 15), (218, 15, 220), (11, 221, 222), (11, 222, 12), (10, 223, 221), (10, 221, 11), (9, 219, 223), (9, 223, 10), (224, 225, 226), (224, 226, 227), (228, 229, 230), (228, 230, 231), (232, 233, 234), (232, 234, 235), (236, 232, 235), (236, 235, 237), (238, 236, 237), (238, 237, 239), (240, 238, 239), (240, 239, 241), (242, 240, 241), (242, 241, 243), (244, 242, 243), (244, 243, 245), (246, 247, 248), (248, 244, 245), (248, 245, 249), (250, 246, 248), (251, 250, 248), (248, 249, 252), (251, 248, 252), (253, 251, 252), (253, 252, 254), (255, 253, 254), (255, 254, 256), (257, 255, 256), (257, 256, 258), (259, 257, 258), (259, 258, 260), (261, 262, 263), (263, 259, 260), (263, 260, 264), (265, 261, 263), (266, 265, 263), (263, 264, 267), (266, 263, 267), (268, 266, 267), (268, 267, 269), (270, 268, 269), (270, 269, 271), (272, 270, 271), (273, 272, 271), (274, 273, 271), (274, 271, 275), (276, 274, 275), (276, 275, 277), (278, 276, 277), (279, 278, 277), (218, 220, 280), (280, 279, 277), (280, 277, 281), (282, 222, 221), (283, 282, 221), (218, 280, 281), (218, 281, 284), (285, 283, 221), (286, 285, 221), (218, 284, 287), (218, 287, 288), (289, 286, 221), (290, 289, 221), (218, 288, 291), (218, 291, 292), (293, 290, 221), (294, 293, 221), (218, 292, 295), (218, 295, 296), (297, 294, 221), (298, 297, 221), (299, 300, 301), (299, 301, 302), (303, 299, 302), (303, 302, 304), (305, 303, 304), (305, 304, 306), (307, 305, 306), (307, 306, 308), (309, 307, 308), (309, 308, 310), (296, 309, 310), (296, 310, 311), (312, 313, 314), (315, 312, 314), (315, 314, 298), (316, 315, 298), (218, 296, 311), (218, 311, 317), (318, 316, 298), (319, 318, 298), (218, 317, 320), (219, 218, 320), (321, 319, 298), (322, 321, 298), (219, 320, 323), (219, 323, 324), (227, 226, 325), (326, 227, 325), (326, 325, 322), (327, 326, 322), (219, 324, 328), (219, 328, 329), (327, 322, 298), (330, 327, 298), (219, 329, 331), (219, 331, 332), (333, 330, 298), (334, 333, 298), (223, 219, 332), (223, 332, 335), (336, 334, 298), (231, 230, 336), (337, 231, 336), (223, 335, 338), (223, 338, 339), (340, 337, 336), (341, 340, 336), (223, 339, 342), (223, 342, 343), (344, 341, 336), (345, 344, 336), (223, 343, 346), (223, 346, 347), (345, 336, 298), (348, 345, 298), (223, 347, 349), (350, 351, 352), (353, 348, 298), (354, 353, 298), (349, 350, 352), (349, 352, 355), (356, 354, 298), (357, 356, 298), (349, 355, 358), (349, 358, 359), (360, 357, 298), (361, 360, 298), (349, 359, 362), (349, 362, 363), (364, 361, 298), (365, 364, 298), (223, 349, 363), (223, 363, 366), (365, 298, 221), (367, 365, 221), (223, 366, 368), (223, 368, 369), (370, 367, 221), (371, 370, 221), (223, 369, 372), (223, 372, 373), (374, 371, 221), (375, 374, 221), (223, 373, 376), (223, 376, 377), (378, 375, 221), (379, 378, 221), (223, 377, 380), (223, 380, 381), (382, 379, 221), (383, 382, 221), (223, 381, 384), (384, 225, 224), (384, 224, 385), (386, 383, 221), (387, 386, 221), (384, 385, 388), (384, 388, 389), (390, 387, 221), (223, 384, 389), (223, 389, 391), (229, 228, 392), (393, 229, 392), (393, 392, 394), (395, 393, 394), (395, 394, 396), (397, 395, 396), (397, 396, 398), (399, 397, 398), (399, 398, 400), (401, 399, 400), (401, 400, 390), (402, 401, 390), (223, 391, 403), (223, 403, 404), (402, 390, 221), (405, 402, 221), (223, 404, 406), (223, 406, 407), (408, 405, 221), (409, 408, 221), (223, 407, 410), (223, 410, 411), (409, 221, 223), (412, 409, 223), (223, 411, 413), (223, 413, 414), (415, 412, 223), (223, 414, 416), (416, 415, 223), (300, 234, 233), (300, 233, 301), (261, 313, 312), (261, 312, 262), (352, 351, 247), (352, 247, 246), (315, 56, 23), (315, 23, 312), (316, 54, 56), (316, 56, 315), (318, 52, 54), (318, 54, 316), (319, 50, 52), (319, 52, 318), (48, 50, 319), (48, 319, 321), (46, 48, 321), (46, 321, 322), (45, 46, 322), (45, 322, 325), (225, 41, 45), (45, 325, 226), (45, 226, 225), (135, 41, 225), (135, 225, 384), (137, 135, 384), (137, 384, 381), (139, 137, 381), (139, 381, 380), (141, 139, 380), (141, 380, 377), (143, 141, 377), (143, 377, 376), (145, 143, 376), (145, 376, 373), (147, 145, 373), (147, 373, 372), (217, 147, 372), (217, 372, 369), (162, 217, 369), (162, 369, 368), (160, 162, 368), (160, 368, 366), (158, 160, 366), (158, 366, 363), (156, 158, 363), (156, 363, 362), (359, 154, 156), (359, 156, 362), (358, 152, 154), (358, 154, 359), (355, 150, 152), (355, 152, 358), (352, 246, 104), (104, 150, 355), (104, 355, 352), (250, 106, 104), (250, 104, 246), (251, 107, 106), (251, 106, 250), (253, 108, 107), (253, 107, 251), (255, 110, 108), (255, 108, 253), (257, 112, 110), (257, 110, 255), (259, 114, 112), (259, 112, 257), (263, 116, 114), (263, 114, 259), (262, 312, 23), (26, 116, 263), (262, 23, 26), (26, 263, 262), (395, 183, 181), (395, 181, 393), (304, 168, 170), (304, 170, 306), (397, 185, 183), (397, 183, 395), (306, 170, 172), (306, 172, 308), (399, 187, 185), (399, 185, 397), (308, 172, 174), (308, 174, 310), (401, 189, 187), (401, 187, 399), (310, 174, 176), (310, 176, 311), (191, 189, 401), (191, 401, 402), (311, 176, 178), (311, 178, 317), (193, 191, 402), (193, 402, 405), (317, 178, 180), (317, 180, 320), (195, 193, 405), (195, 405, 408), (320, 180, 205), (320, 205, 323), (196, 195, 408), (196, 408, 409), (323, 205, 208), (323, 208, 324), (206, 196, 409), (206, 409, 412), (324, 208, 209), (324, 209, 328), (207, 206, 412), (207, 412, 415), (328, 209, 212), (328, 212, 329), (210, 207, 415), (210, 415, 416), (212, 213, 331), (212, 331, 329), (211, 210, 416), (211, 416, 414), (213, 216, 332), (213, 332, 331), (214, 211, 414), (214, 414, 413), (216, 165, 335), (216, 335, 332), (215, 214, 413), (215, 413, 411), (165, 164, 338), (165, 338, 335), (149, 215, 411), (149, 411, 410), (164, 163, 339), (164, 339, 338), (148, 149, 410), (148, 410, 407), (163, 161, 342), (163, 342, 339), (146, 148, 407), (146, 407, 406), (161, 159, 343), (161, 343, 342), (144, 146, 406), (144, 406, 404), (159, 157, 346), (159, 346, 343), (142, 144, 404), (142, 404, 403), (157, 155, 347), (157, 347, 346), (140, 142, 403), (140, 403, 391), (155, 153, 349), (155, 349, 347), (389, 138, 140), (389, 140, 391), (153, 151, 350), (153, 350, 349), (388, 136, 138), (388, 138, 389), (151, 103, 351), (151, 351, 350), (385, 134, 136), (385, 136, 388), (351, 103, 102), (102, 248, 247), (102, 247, 351), (224, 227, 42), (42, 134, 385), (42, 385, 224), (102, 100, 244), (102, 244, 248), (326, 43, 42), (326, 42, 227), (100, 98, 242), (100, 242, 244), (327, 39, 43), (327, 43, 326), (98, 96, 240), (98, 240, 242), (330, 37, 39), (330, 39, 327), (240, 96, 94), (240, 94, 238), (333, 35, 37), (333, 37, 330), (238, 94, 92), (238, 92, 236), (334, 33, 35), (334, 35, 333), (301, 89, 166), (301, 166, 302), (236, 92, 90), (236, 90, 232), (336, 31, 33), (336, 33, 334), (233, 232, 90), (90, 89, 301), (90, 301, 233), (230, 27, 31), (230, 31, 336), (302, 166, 168), (302, 168, 304), (229, 393, 181), (28, 27, 230), (229, 181, 28), (28, 230, 229), (120, 22, 21), (120, 21, 86), (367, 62, 60), (367, 60, 365), (86, 21, 20), (86, 20, 85), (365, 60, 57), (365, 57, 364), (85, 20, 17), (85, 17, 82), (364, 57, 55), (364, 55, 361), (82, 17, 13), (82, 13, 81), (361, 55, 53), (361, 53, 360), (282, 78, 81), (81, 13, 12), (222, 282, 81), (81, 12, 222), (360, 53, 51), (360, 51, 357), (74, 78, 282), (74, 282, 283), (357, 51, 49), (357, 49, 356), (71, 74, 283), (71, 283, 285), (356, 49, 47), (356, 47, 354), (69, 71, 285), (69, 285, 286), (354, 47, 44), (354, 44, 353), (67, 69, 286), (67, 286, 289), (353, 44, 40), (353, 40, 348), (66, 67, 289), (66, 289, 290), (348, 40, 38), (348, 38, 345), (65, 66, 290), (65, 290, 293), (38, 36, 344), (38, 344, 345), (63, 65, 293), (63, 293, 294), (36, 34, 341), (36, 341, 344), (61, 63, 294), (61, 294, 297), (34, 32, 340), (34, 340, 341), (59, 61, 297), (59, 297, 298), (32, 30, 337), (32, 337, 340), (58, 59, 298), (58, 298, 314), (337, 30, 29), (29, 228, 231), (29, 231, 337), (261, 25, 24), (24, 58, 314), (313, 261, 24), (24, 314, 313), (29, 182, 392), (29, 392, 228), (118, 25, 261), (118, 261, 265), (182, 184, 394), (182, 394, 392), (119, 118, 265), (119, 265, 266), (184, 186, 396), (184, 396, 394), (123, 119, 266), (123, 266, 268), (186, 188, 398), (186, 398, 396), (126, 123, 268), (126, 268, 270), (188, 190, 400), (188, 400, 398), (272, 127, 126), (272, 126, 270), (190, 192, 390), (190, 390, 400), (273, 130, 127), (273, 127, 272), (192, 194, 387), (192, 387, 390), (274, 131, 130), (274, 130, 273), (194, 204, 386), (194, 386, 387), (276, 133, 131), (276, 131, 274), (204, 201, 383), (204, 383, 386), (278, 132, 133), (278, 133, 276), (201, 200, 382), (201, 382, 383), (279, 129, 132), (279, 132, 278), (200, 197, 379), (200, 379, 382), (280, 128, 129), (280, 129, 279), (379, 197, 73), (379, 73, 378), (220, 15, 14), (125, 128, 280), (220, 14, 125), (125, 280, 220), (378, 73, 72), (378, 72, 375), (125, 14, 16), (125, 16, 124), (371, 68, 64), (371, 64, 370), (375, 72, 70), (375, 70, 374), (124, 16, 18), (124, 18, 122), (374, 70, 68), (374, 68, 371), (122, 18, 19), (122, 19, 121), (370, 64, 62), (370, 62, 367), (121, 19, 22), (121, 22, 120), (281, 76, 75), (281, 75, 284), (284, 75, 198), (284, 198, 287), (287, 198, 199), (287, 199, 288), (288, 199, 202), (288, 202, 291), (291, 202, 203), (291, 203, 292), (292, 203, 179), (292, 179, 295), (295, 179, 177), (295, 177, 296), (296, 177, 175), (296, 175, 309), (309, 175, 173), (309, 173, 307), (307, 173, 171), (307, 171, 305), (171, 169, 303), (171, 303, 305), (169, 167, 299), (169, 299, 303), (167, 88, 300), (167, 300, 299), (300, 88, 87), (87, 235, 234), (87, 234, 300), (87, 91, 237), (87, 237, 235), (91, 93, 239), (91, 239, 237), (93, 95, 241), (93, 241, 239), (95, 97, 243), (95, 243, 241), (97, 99, 245), (97, 245, 243), (99, 101, 249), (99, 249, 245), (101, 105, 252), (101, 252, 249), (105, 109, 254), (105, 254, 252), (109, 111, 256), (109, 256, 254), (111, 113, 258), (111, 258, 256), (113, 115, 260), (113, 260, 258), (115, 117, 264), (115, 264, 260), (264, 117, 84), (264, 84, 267), (267, 84, 83), (267, 83, 269), (275, 79, 77), (275, 77, 277), (269, 83, 80), (269, 80, 271), (271, 80, 79), (271, 79, 275), (277, 77, 76), (277, 76, 281), (417, 419, 418), (417, 420, 419), (3, 835, 420), (419, 834, 836, 421), (423, 418, 424), (423, 417, 418), (425, 417, 426), (422, 427, 423), (428, 430, 429), (422, 428, 427), (425, 420, 417), (431, 425, 432), (433, 425, 431), (425, 422, 420), (422, 430, 428), (422, 434, 430), (435, 425, 433), (436, 425, 435), (422, 437, 434), (422, 438, 437), (436, 422, 425), (422, 439, 438), (422, 436, 439), (423, 426, 417), (423, 427, 426), (440, 442, 441), (440, 443, 442), (444, 446, 445), (444, 447, 446), (448, 447, 444), (448, 449, 447), (450, 449, 448), (450, 451, 449), (452, 451, 450), (452, 453, 451), (454, 453, 452), (454, 455, 453), (456, 455, 454), (456, 457, 455), (458, 460, 459), (460, 457, 456), (460, 461, 457), (462, 460, 458), (463, 460, 462), (460, 464, 461), (463, 464, 460), (465, 464, 463), (465, 466, 464), (467, 466, 465), (467, 468, 466), (469, 468, 467), (469, 470, 468), (471, 470, 469), (471, 472, 470), (441, 473, 440), (473, 472, 471), (473, 474, 472), (475, 473, 441), (476, 473, 475), (473, 477, 474), (476, 477, 473), (478, 477, 476), (478, 479, 477), (480, 479, 478), (480, 481, 479), (482, 481, 480), (483, 481, 482), (484, 481, 483), (484, 485, 481), (486, 485, 484), (486, 487, 485), (488, 487, 486), (489, 421, 490), (491, 487, 488), (487, 421, 489), (419, 493, 492), (419, 494, 493), (491, 421, 487), (495, 421, 491), (419, 496, 494), (419, 497, 496), (498, 421, 495), (499, 421, 498), (419, 500, 497), (419, 501, 500), (502, 421, 499), (503, 421, 502), (504, 506, 505), (504, 507, 506), (508, 507, 504), (508, 509, 507), (510, 509, 508), (510, 511, 509), (512, 511, 510), (512, 513, 511), (514, 513, 512), (514, 515, 513), (516, 515, 514), (516, 517, 515), (518, 517, 516), (519, 521, 520), (518, 519, 517), (522, 519, 518), (519, 523, 521), (519, 524, 523), (522, 524, 519), (522, 525, 524), (526, 525, 522), (526, 527, 525), (528, 527, 526), (528, 529, 527), (530, 529, 528), (530, 531, 529), (532, 531, 530), (533, 442, 443), (532, 533, 531), (534, 533, 532), (533, 535, 442), (533, 536, 535), (501, 533, 534), (503, 419, 421), (537, 419, 503), (501, 536, 533), (538, 419, 537), (539, 419, 538), (419, 536, 501), (419, 540, 536), (541, 419, 539), (542, 419, 541), (419, 543, 540), (419, 544, 543), (545, 419, 542), (546, 419, 545), (419, 547, 544), (419, 548, 547), (549, 419, 546), (419, 550, 548), (419, 549, 550), (551, 458, 459), (551, 552, 458), (553, 552, 551), (553, 554, 552), (555, 554, 553), (555, 556, 554), (557, 556, 555), (557, 558, 556), (559, 558, 557), (559, 560, 558), (561, 560, 559), (561, 562, 560), (563, 562, 561), (563, 564, 562), (565, 564, 563), (566, 564, 565), (567, 520, 521), (567, 568, 520), (569, 568, 567), (569, 570, 568), (571, 570, 569), (571, 572, 570), (573, 572, 571), (573, 574, 572), (575, 574, 573), (575, 576, 574), (577, 576, 575), (577, 578, 576), (579, 578, 577), (579, 580, 578), (579, 581, 580), (579, 582, 581), (583, 505, 506), (583, 584, 505), (585, 584, 583), (585, 586, 584), (587, 586, 585), (587, 588, 586), (589, 588, 587), (589, 590, 588), (591, 590, 589), (591, 592, 590), (593, 592, 591), (593, 594, 592), (595, 594, 593), (595, 596, 594), (597, 596, 595), (446, 598, 445), (599, 598, 446), (599, 600, 598), (601, 600, 599), (601, 602, 600), (603, 602, 601), (603, 604, 602), (605, 604, 603), (605, 606, 604), (607, 606, 605), (607, 608, 606), (609, 608, 607), (609, 610, 608), (611, 610, 609), (611, 612, 610), (611, 613, 612), (421, 614, 490), (615, 419, 492), (616, 419, 615), (421, 617, 614), (421, 618, 617), (619, 419, 616), (620, 419, 619), (421, 621, 618), (421, 611, 621), (620, 418, 419), (596, 418, 620), (424, 611, 421), (424, 613, 611), (597, 418, 596), (622, 418, 597), (424, 623, 613), (424, 624, 623), (625, 418, 622), (626, 418, 625), (424, 627, 624), (424, 628, 627), (629, 418, 626), (630, 418, 629), (424, 631, 628), (424, 632, 631), (633, 418, 630), (582, 418, 633), (418, 632, 424), (418, 566, 632), (579, 418, 582), (634, 418, 579), (418, 564, 566), (564, 418, 634), (421, 423, 424), (421, 422, 423), (425, 636, 635), (425, 426, 636), (635, 432, 425), (635, 637, 432), (428, 639, 638), (428, 429, 639), (427, 638, 640), (427, 428, 638), (426, 640, 636), (426, 427, 640), (641, 643, 642), (641, 644, 643), (645, 647, 646), (645, 648, 647), (649, 651, 650), (649, 652, 651), (653, 652, 649), (653, 654, 652), (655, 654, 653), (655, 656, 654), (657, 656, 655), (657, 658, 656), (659, 658, 657), (659, 660, 658), (661, 660, 659), (661, 662, 660), (663, 665, 664), (665, 662, 661), (665, 666, 662), (667, 665, 663), (668, 665, 667), (665, 669, 666), (668, 669, 665), (670, 669, 668), (670, 671, 669), (672, 671, 670), (672, 673, 671), (674, 673, 672), (674, 675, 673), (676, 675, 674), (676, 677, 675), (678, 680, 679), (680, 677, 676), (680, 681, 677), (682, 680, 678), (683, 680, 682), (680, 684, 681), (683, 684, 680), (685, 684, 683), (685, 686, 684), (687, 686, 685), (687, 688, 686), (689, 688, 687), (690, 688, 689), (691, 688, 690), (691, 692, 688), (693, 692, 691), (693, 694, 692), (695, 694, 693), (696, 694, 695), (635, 697, 637), (697, 694, 696), (697, 698, 694), (699, 638, 639), (700, 638, 699), (635, 698, 697), (635, 701, 698), (702, 638, 700), (703, 638, 702), (635, 704, 701), (635, 705, 704), (706, 638, 703), (707, 638, 706), (635, 708, 705), (635, 709, 708), (710, 638, 707), (711, 638, 710), (635, 712, 709), (635, 713, 712), (714, 638, 711), (715, 638, 714), (716, 718, 717), (716, 719, 718), (720, 719, 716), (720, 721, 719), (722, 721, 720), (722, 723, 721), (724, 723, 722), (724, 725, 723), (726, 725, 724), (726, 727, 725), (713, 727, 726), (713, 728, 727), (729, 731, 730), (732, 731, 729), (732, 715, 731), (733, 715, 732), (635, 728, 713), (635, 734, 728), (735, 715, 733), (736, 715, 735), (635, 737, 734), (636, 737, 635), (738, 715, 736), (739, 715, 738), (636, 740, 737), (636, 741, 740), (644, 742, 643), (743, 742, 644), (743, 739, 742), (744, 739, 743), (636, 745, 741), (636, 746, 745), (744, 715, 739), (747, 715, 744), (636, 748, 746), (636, 749, 748), (750, 715, 747), (751, 715, 750), (640, 749, 636), (640, 752, 749), (753, 715, 751), (648, 753, 647), (754, 753, 648), (640, 755, 752), (640, 756, 755), (757, 753, 754), (758, 753, 757), (640, 759, 756), (640, 760, 759), (761, 753, 758), (762, 753, 761), (640, 763, 760), (640, 764, 763), (762, 715, 753), (765, 715, 762), (640, 766, 764), (767, 769, 768), (770, 715, 765), (771, 715, 770), (766, 769, 767), (766, 772, 769), (773, 715, 771), (774, 715, 773), (766, 775, 772), (766, 776, 775), (777, 715, 774), (778, 715, 777), (766, 779, 776), (766, 780, 779), (781, 715, 778), (782, 715, 781), (640, 780, 766), (640, 783, 780), (782, 638, 715), (784, 638, 782), (640, 785, 783), (640, 786, 785), (787, 638, 784), (788, 638, 787), (640, 789, 786), (640, 790, 789), (791, 638, 788), (792, 638, 791), (640, 793, 790), (640, 794, 793), (795, 638, 792), (796, 638, 795), (640, 797, 794), (640, 798, 797), (799, 638, 796), (800, 638, 799), (640, 801, 798), (801, 641, 642), (801, 802, 641), (803, 638, 800), (804, 638, 803), (801, 805, 802), (801, 806, 805), (807, 638, 804), (640, 806, 801), (640, 808, 806), (646, 809, 645), (810, 809, 646), (810, 811, 809), (812, 811, 810), (812, 813, 811), (814, 813, 812), (814, 815, 813), (816, 815, 814), (816, 817, 815), (818, 817, 816), (818, 807, 817), (819, 807, 818), (640, 820, 808), (640, 821, 820), (819, 638, 807), (822, 638, 819), (640, 823, 821), (640, 824, 823), (825, 638, 822), (826, 638, 825), (640, 827, 824), (640, 828, 827), (826, 640, 638), (829, 640, 826), (640, 830, 828), (640, 831, 830), (832, 640, 829), (640, 833, 831), (833, 640, 832), (717, 650, 651), (717, 718, 650), (678, 729, 730), (678, 679, 729), (769, 664, 768), (769, 663, 664), (732, 440, 473), (732, 729, 440), (733, 473, 471), (733, 732, 473), (735, 471, 469), (735, 733, 471), (736, 469, 467), (736, 735, 469), (465, 736, 467), (465, 738, 736), (463, 738, 465), (463, 739, 738), (462, 739, 463), (462, 742, 739), (642, 462, 458), (462, 643, 742), (462, 642, 643), (552, 642, 458), (552, 801, 642), (554, 801, 552), (554, 798, 801), (556, 798, 554), (556, 797, 798), (558, 797, 556), (558, 794, 797), (560, 794, 558), (560, 793, 794), (562, 793, 560), (562, 790, 793), (564, 790, 562), (564, 789, 790), (634, 789, 564), (634, 786, 789), (579, 786, 634), (579, 785, 786), (577, 785, 579), (577, 783, 785), (575, 783, 577), (575, 780, 783), (573, 780, 575), (573, 779, 780), (776, 573, 571), (776, 779, 573), (775, 571, 569), (775, 776, 571), (772, 569, 567), (772, 775, 569), (769, 521, 663), (521, 772, 567), (521, 769, 772), (667, 521, 523), (667, 663, 521), (668, 523, 524), (668, 667, 523), (670, 524, 525), (670, 668, 524), (672, 525, 527), (672, 670, 525), (674, 527, 529), (674, 672, 527), (676, 529, 531), (676, 674, 529), (680, 531, 533), (680, 676, 531), (679, 440, 729), (443, 680, 533), (679, 443, 440), (443, 679, 680), (812, 598, 600), (812, 810, 598), (721, 587, 585), (721, 723, 587), (814, 600, 602), (814, 812, 600), (723, 589, 587), (723, 725, 589), (816, 602, 604), (816, 814, 602), (725, 591, 589), (725, 727, 591), (818, 604, 606), (818, 816, 604), (727, 593, 591), (727, 728, 593), (608, 818, 606), (608, 819, 818), (728, 595, 593), (728, 734, 595), (610, 819, 608), (610, 822, 819), (734, 597, 595), (734, 737, 597), (612, 822, 610), (612, 825, 822), (737, 622, 597), (737, 740, 622), (613, 825, 612), (613, 826, 825), (740, 625, 622), (740, 741, 625), (623, 826, 613), (623, 829, 826), (741, 626, 625), (741, 745, 626), (624, 829, 623), (624, 832, 829), (745, 629, 626), (745, 746, 629), (627, 832, 624), (627, 833, 832), (629, 748, 630), (629, 746, 748), (628, 833, 627), (628, 831, 833), (630, 749, 633), (630, 748, 749), (631, 831, 628), (631, 830, 831), (633, 752, 582), (633, 749, 752), (632, 830, 631), (632, 828, 830), (582, 755, 581), (582, 752, 755), (566, 828, 632), (566, 827, 828), (581, 756, 580), (581, 755, 756), (565, 827, 566), (565, 824, 827), (580, 759, 578), (580, 756, 759), (563, 824, 565), (563, 823, 824), (578, 760, 576), (578, 759, 760), (561, 823, 563), (561, 821, 823), (576, 763, 574), (576, 760, 763), (559, 821, 561), (559, 820, 821), (574, 764, 572), (574, 763, 764), (557, 820, 559), (557, 808, 820), (572, 766, 570), (572, 764, 766), (806, 557, 555), (806, 808, 557), (570, 767, 568), (570, 766, 767), (805, 555, 553), (805, 806, 555), (568, 768, 520), (568, 767, 768), (802, 553, 551), (802, 805, 553), (768, 519, 520), (519, 664, 665), (519, 768, 664), (641, 459, 644), (459, 802, 551), (459, 641, 802), (519, 661, 517), (519, 665, 661), (743, 459, 460), (743, 644, 459), (517, 659, 515), (517, 661, 659), (744, 460, 456), (744, 743, 460), (515, 657, 513), (515, 659, 657), (747, 456, 454), (747, 744, 456), (657, 511, 513), (657, 655, 511), (750, 454, 452), (750, 747, 454), (655, 509, 511), (655, 653, 509), (751, 452, 450), (751, 750, 452), (718, 583, 506), (718, 719, 583), (653, 507, 509), (653, 649, 507), (753, 450, 448), (753, 751, 450), (650, 507, 649), (507, 718, 506), (507, 650, 718), (647, 448, 444), (647, 753, 448), (719, 585, 583), (719, 721, 585), (646, 598, 810), (445, 647, 444), (646, 445, 598), (445, 646, 647), (537, 438, 439), (537, 503, 438), (784, 477, 479), (784, 782, 477), (503, 437, 438), (503, 502, 437), (782, 474, 477), (782, 781, 474), (502, 434, 437), (502, 499, 434), (781, 472, 474), (781, 778, 472), (499, 430, 434), (499, 498, 430), (778, 470, 472), (778, 777, 470), (699, 498, 495), (498, 429, 430), (639, 498, 699), (498, 639, 429), (777, 468, 470), (777, 774, 468), (491, 699, 495), (491, 700, 699), (774, 466, 468), (774, 773, 466), (488, 700, 491), (488, 702, 700), (773, 464, 466), (773, 771, 464), (486, 702, 488), (486, 703, 702), (771, 461, 464), (771, 770, 461), (484, 703, 486), (484, 706, 703), (770, 457, 461), (770, 765, 457), (483, 706, 484), (483, 707, 706), (765, 455, 457), (765, 762, 455), (482, 707, 483), (482, 710, 707), (455, 761, 453), (455, 762, 761), (480, 710, 482), (480, 711, 710), (453, 758, 451), (453, 761, 758), (478, 711, 480), (478, 714, 711), (451, 757, 449), (451, 758, 757), (476, 714, 478), (476, 715, 714), (449, 754, 447), (449, 757, 754), (475, 715, 476), (475, 731, 715), (754, 446, 447), (446, 648, 645), (446, 754, 648), (678, 441, 442), (441, 731, 475), (730, 441, 678), (441, 730, 731), (446, 809, 599), (446, 645, 809), (535, 678, 442), (535, 682, 678), (599, 811, 601), (599, 809, 811), (536, 682, 535), (536, 683, 682), (601, 813, 603), (601, 811, 813), (540, 683, 536), (540, 685, 683), (603, 815, 605), (603, 813, 815), (543, 685, 540), (543, 687, 685), (605, 817, 607), (605, 815, 817), (689, 543, 544), (689, 687, 543), (607, 807, 609), (607, 817, 807), (690, 544, 547), (690, 689, 544), (609, 804, 611), (609, 807, 804), (691, 547, 548), (691, 690, 547), (611, 803, 621), (611, 804, 803), (693, 548, 550), (693, 691, 548), (621, 800, 618), (621, 803, 800), (695, 550, 549), (695, 693, 550), (618, 799, 617), (618, 800, 799), (696, 549, 546), (696, 695, 549), (617, 796, 614), (617, 799, 796), (697, 546, 545), (697, 696, 546), (796, 490, 614), (796, 795, 490), (637, 431, 432), (542, 697, 545), (637, 542, 431), (542, 637, 697), (795, 489, 490), (795, 792, 489), (542, 433, 431), (542, 541, 433), (788, 481, 485), (788, 787, 481), (792, 487, 489), (792, 791, 487), (541, 435, 433), (541, 539, 435), (791, 485, 487), (791, 788, 485), (539, 436, 435), (539, 538, 436), (787, 479, 481), (787, 784, 479), (538, 439, 436), (538, 537, 439), (698, 492, 493), (698, 701, 492), (701, 615, 492), (701, 704, 615), (704, 616, 615), (704, 705, 616), (705, 619, 616), (705, 708, 619), (708, 620, 619), (708, 709, 620), (709, 596, 620), (709, 712, 596), (712, 594, 596), (712, 713, 594), (713, 592, 594), (713, 726, 592), (726, 590, 592), (726, 724, 590), (724, 588, 590), (724, 722, 588), (588, 720, 586), (588, 722, 720), (586, 716, 584), (586, 720, 716), (584, 717, 505), (584, 716, 717), (717, 504, 505), (504, 651, 652), (504, 717, 651), (504, 654, 508), (504, 652, 654), (508, 656, 510), (508, 654, 656), (510, 658, 512), (510, 656, 658), (512, 660, 514), (512, 658, 660), (514, 662, 516), (514, 660, 662), (516, 666, 518), (516, 662, 666), (518, 669, 522), (518, 666, 669), (522, 671, 526), (522, 669, 671), (526, 673, 528), (526, 671, 673), (528, 675, 530), (528, 673, 675), (530, 677, 532), (530, 675, 677), (532, 681, 534), (532, 677, 681), (681, 501, 534), (681, 684, 501), (684, 500, 501), (684, 686, 500), (692, 494, 496), (692, 694, 494), (686, 497, 500), (686, 688, 497), (688, 496, 497), (688, 692, 496), (694, 493, 494), (694, 698, 493), (835, 839, 838, 834), (836, 840, 841, 837), (421, 836, 837, 422), (420, 835, 834, 419), (839, 840, 838), (839, 841, 840), (3, 2, 839, 835), (834, 838, 840, 836), (837, 5, 422), (5, 3, 420, 422), (842, 844, 843), (842, 845, 844), (844, 1259, 1261, 846), (848, 843, 849), (848, 842, 843), (850, 842, 851), (847, 852, 848), (853, 855, 854), (847, 853, 852), (850, 845, 842), (856, 850, 857), (858, 850, 856), (850, 847, 845), (847, 855, 853), (847, 859, 855), (860, 850, 858), (861, 850, 860), (847, 862, 859), (847, 863, 862), (861, 847, 850), (847, 864, 863), (847, 861, 864), (848, 851, 842), (848, 852, 851), (865, 867, 866), (865, 868, 867), (869, 871, 870), (869, 872, 871), (873, 872, 869), (873, 874, 872), (875, 874, 873), (875, 876, 874), (877, 876, 875), (877, 878, 876), (879, 878, 877), (879, 880, 878), (881, 880, 879), (881, 882, 880), (883, 885, 884), (885, 882, 881), (885, 886, 882), (887, 885, 883), (888, 885, 887), (885, 889, 886), (888, 889, 885), (890, 889, 888), (890, 891, 889), (892, 891, 890), (892, 893, 891), (894, 893, 892), (894, 895, 893), (896, 895, 894), (896, 897, 895), (866, 898, 865), (898, 897, 896), (898, 899, 897), (900, 898, 866), (901, 898, 900), (898, 902, 899), (901, 902, 898), (903, 902, 901), (903, 904, 902), (905, 904, 903), (905, 906, 904), (907, 906, 905), (908, 906, 907), (909, 906, 908), (909, 910, 906), (911, 910, 909), (911, 912, 910), (913, 912, 911), (914, 846, 915), (916, 912, 913), (912, 846, 914), (844, 918, 917), (844, 919, 918), (916, 846, 912), (920, 846, 916), (844, 921, 919), (844, 922, 921), (923, 846, 920), (924, 846, 923), (844, 925, 922), (844, 926, 925), (927, 846, 924), (928, 846, 927), (929, 931, 930), (929, 932, 931), (933, 932, 929), (933, 934, 932), (935, 934, 933), (935, 936, 934), (937, 936, 935), (937, 938, 936), (939, 938, 937), (939, 940, 938), (941, 940, 939), (941, 942, 940), (943, 942, 941), (944, 946, 945), (943, 944, 942), (947, 944, 943), (944, 948, 946), (944, 949, 948), (947, 949, 944), (947, 950, 949), (951, 950, 947), (951, 952, 950), (953, 952, 951), (953, 954, 952), (955, 954, 953), (955, 956, 954), (957, 956, 955), (958, 867, 868), (957, 958, 956), (959, 958, 957), (958, 960, 867), (958, 961, 960), (926, 958, 959), (928, 844, 846), (962, 844, 928), (926, 961, 958), (963, 844, 962), (964, 844, 963), (844, 961, 926), (844, 965, 961), (966, 844, 964), (967, 844, 966), (844, 968, 965), (844, 969, 968), (970, 844, 967), (971, 844, 970), (844, 972, 969), (844, 973, 972), (974, 844, 971), (844, 975, 973), (844, 974, 975), (976, 883, 884), (976, 977, 883), (978, 977, 976), (978, 979, 977), (980, 979, 978), (980, 981, 979), (982, 981, 980), (982, 983, 981), (984, 983, 982), (984, 985, 983), (986, 985, 984), (986, 987, 985), (988, 987, 986), (988, 989, 987), (990, 989, 988), (991, 989, 990), (992, 945, 946), (992, 993, 945), (994, 993, 992), (994, 995, 993), (996, 995, 994), (996, 997, 995), (998, 997, 996), (998, 999, 997), (1000, 999, 998), (1000, 1001, 999), (1002, 1001, 1000), (1002, 1003, 1001), (1004, 1003, 1002), (1004, 1005, 1003), (1004, 1006, 1005), (1004, 1007, 1006), (1008, 930, 931), (1008, 1009, 930), (1010, 1009, 1008), (1010, 1011, 1009), (1012, 1011, 1010), (1012, 1013, 1011), (1014, 1013, 1012), (1014, 1015, 1013), (1016, 1015, 1014), (1016, 1017, 1015), (1018, 1017, 1016), (1018, 1019, 1017), (1020, 1019, 1018), (1020, 1021, 1019), (1022, 1021, 1020), (871, 1023, 870), (1024, 1023, 871), (1024, 1025, 1023), (1026, 1025, 1024), (1026, 1027, 1025), (1028, 1027, 1026), (1028, 1029, 1027), (1030, 1029, 1028), (1030, 1031, 1029), (1032, 1031, 1030), (1032, 1033, 1031), (1034, 1033, 1032), (1034, 1035, 1033), (1036, 1035, 1034), (1036, 1037, 1035), (1036, 1038, 1037), (846, 1039, 915), (1040, 844, 917), (1041, 844, 1040), (846, 1042, 1039), (846, 1043, 1042), (1044, 844, 1041), (1045, 844, 1044), (846, 1046, 1043), (846, 1036, 1046), (1045, 843, 844), (1021, 843, 1045), (849, 1036, 846), (849, 1038, 1036), (1022, 843, 1021), (1047, 843, 1022), (849, 1048, 1038), (849, 1049, 1048), (1050, 843, 1047), (1051, 843, 1050), (849, 1052, 1049), (849, 1053, 1052), (1054, 843, 1051), (1055, 843, 1054), (849, 1056, 1053), (849, 1057, 1056), (1058, 843, 1055), (1007, 843, 1058), (843, 1057, 849), (843, 991, 1057), (1004, 843, 1007), (1059, 843, 1004), (843, 989, 991), (989, 843, 1059), (846, 848, 849), (846, 847, 848), (850, 1061, 1060), (850, 851, 1061), (1060, 857, 850), (1060, 1062, 857), (853, 1064, 1063), (853, 854, 1064), (852, 1063, 1065), (852, 853, 1063), (851, 1065, 1061), (851, 852, 1065), (1066, 1068, 1067), (1066, 1069, 1068), (1070, 1072, 1071), (1070, 1073, 1072), (1074, 1076, 1075), (1074, 1077, 1076), (1078, 1077, 1074), (1078, 1079, 1077), (1080, 1079, 1078), (1080, 1081, 1079), (1082, 1081, 1080), (1082, 1083, 1081), (1084, 1083, 1082), (1084, 1085, 1083), (1086, 1085, 1084), (1086, 1087, 1085), (1088, 1090, 1089), (1090, 1087, 1086), (1090, 1091, 1087), (1092, 1090, 1088), (1093, 1090, 1092), (1090, 1094, 1091), (1093, 1094, 1090), (1095, 1094, 1093), (1095, 1096, 1094), (1097, 1096, 1095), (1097, 1098, 1096), (1099, 1098, 1097), (1099, 1100, 1098), (1101, 1100, 1099), (1101, 1102, 1100), (1103, 1105, 1104), (1105, 1102, 1101), (1105, 1106, 1102), (1107, 1105, 1103), (1108, 1105, 1107), (1105, 1109, 1106), (1108, 1109, 1105), (1110, 1109, 1108), (1110, 1111, 1109), (1112, 1111, 1110), (1112, 1113, 1111), (1114, 1113, 1112), (1115, 1113, 1114), (1116, 1113, 1115), (1116, 1117, 1113), (1118, 1117, 1116), (1118, 1119, 1117), (1120, 1119, 1118), (1121, 1119, 1120), (1060, 1122, 1062), (1122, 1119, 1121), (1122, 1123, 1119), (1124, 1063, 1064), (1125, 1063, 1124), (1060, 1123, 1122), (1060, 1126, 1123), (1127, 1063, 1125), (1128, 1063, 1127), (1060, 1129, 1126), (1060, 1130, 1129), (1131, 1063, 1128), (1132, 1063, 1131), (1060, 1133, 1130), (1060, 1134, 1133), (1135, 1063, 1132), (1136, 1063, 1135), (1060, 1137, 1134), (1060, 1138, 1137), (1139, 1063, 1136), (1140, 1063, 1139), (1141, 1143, 1142), (1141, 1144, 1143), (1145, 1144, 1141), (1145, 1146, 1144), (1147, 1146, 1145), (1147, 1148, 1146), (1149, 1148, 1147), (1149, 1150, 1148), (1151, 1150, 1149), (1151, 1152, 1150), (1138, 1152, 1151), (1138, 1153, 1152), (1154, 1156, 1155), (1157, 1156, 1154), (1157, 1140, 1156), (1158, 1140, 1157), (1060, 1153, 1138), (1060, 1159, 1153), (1160, 1140, 1158), (1161, 1140, 1160), (1060, 1162, 1159), (1061, 1162, 1060), (1163, 1140, 1161), (1164, 1140, 1163), (1061, 1165, 1162), (1061, 1166, 1165), (1069, 1167, 1068), (1168, 1167, 1069), (1168, 1164, 1167), (1169, 1164, 1168), (1061, 1170, 1166), (1061, 1171, 1170), (1169, 1140, 1164), (1172, 1140, 1169), (1061, 1173, 1171), (1061, 1174, 1173), (1175, 1140, 1172), (1176, 1140, 1175), (1065, 1174, 1061), (1065, 1177, 1174), (1178, 1140, 1176), (1073, 1178, 1072), (1179, 1178, 1073), (1065, 1180, 1177), (1065, 1181, 1180), (1182, 1178, 1179), (1183, 1178, 1182), (1065, 1184, 1181), (1065, 1185, 1184), (1186, 1178, 1183), (1187, 1178, 1186), (1065, 1188, 1185), (1065, 1189, 1188), (1187, 1140, 1178), (1190, 1140, 1187), (1065, 1191, 1189), (1192, 1194, 1193), (1195, 1140, 1190), (1196, 1140, 1195), (1191, 1194, 1192), (1191, 1197, 1194), (1198, 1140, 1196), (1199, 1140, 1198), (1191, 1200, 1197), (1191, 1201, 1200), (1202, 1140, 1199), (1203, 1140, 1202), (1191, 1204, 1201), (1191, 1205, 1204), (1206, 1140, 1203), (1207, 1140, 1206), (1065, 1205, 1191), (1065, 1208, 1205), (1207, 1063, 1140), (1209, 1063, 1207), (1065, 1210, 1208), (1065, 1211, 1210), (1212, 1063, 1209), (1213, 1063, 1212), (1065, 1214, 1211), (1065, 1215, 1214), (1216, 1063, 1213), (1217, 1063, 1216), (1065, 1218, 1215), (1065, 1219, 1218), (1220, 1063, 1217), (1221, 1063, 1220), (1065, 1222, 1219), (1065, 1223, 1222), (1224, 1063, 1221), (1225, 1063, 1224), (1065, 1226, 1223), (1226, 1066, 1067), (1226, 1227, 1066), (1228, 1063, 1225), (1229, 1063, 1228), (1226, 1230, 1227), (1226, 1231, 1230), (1232, 1063, 1229), (1065, 1231, 1226), (1065, 1233, 1231), (1071, 1234, 1070), (1235, 1234, 1071), (1235, 1236, 1234), (1237, 1236, 1235), (1237, 1238, 1236), (1239, 1238, 1237), (1239, 1240, 1238), (1241, 1240, 1239), (1241, 1242, 1240), (1243, 1242, 1241), (1243, 1232, 1242), (1244, 1232, 1243), (1065, 1245, 1233), (1065, 1246, 1245), (1244, 1063, 1232), (1247, 1063, 1244), (1065, 1248, 1246), (1065, 1249, 1248), (1250, 1063, 1247), (1251, 1063, 1250), (1065, 1252, 1249), (1065, 1253, 1252), (1251, 1065, 1063), (1254, 1065, 1251), (1065, 1255, 1253), (1065, 1256, 1255), (1257, 1065, 1254), (1065, 1258, 1256), (1258, 1065, 1257), (1142, 1075, 1076), (1142, 1143, 1075), (1103, 1154, 1155), (1103, 1104, 1154), (1194, 1089, 1193), (1194, 1088, 1089), (1157, 865, 898), (1157, 1154, 865), (1158, 898, 896), (1158, 1157, 898), (1160, 896, 894), (1160, 1158, 896), (1161, 894, 892), (1161, 1160, 894), (890, 1161, 892), (890, 1163, 1161), (888, 1163, 890), (888, 1164, 1163), (887, 1164, 888), (887, 1167, 1164), (1067, 887, 883), (887, 1068, 1167), (887, 1067, 1068), (977, 1067, 883), (977, 1226, 1067), (979, 1226, 977), (979, 1223, 1226), (981, 1223, 979), (981, 1222, 1223), (983, 1222, 981), (983, 1219, 1222), (985, 1219, 983), (985, 1218, 1219), (987, 1218, 985), (987, 1215, 1218), (989, 1215, 987), (989, 1214, 1215), (1059, 1214, 989), (1059, 1211, 1214), (1004, 1211, 1059), (1004, 1210, 1211), (1002, 1210, 1004), (1002, 1208, 1210), (1000, 1208, 1002), (1000, 1205, 1208), (998, 1205, 1000), (998, 1204, 1205), (1201, 998, 996), (1201, 1204, 998), (1200, 996, 994), (1200, 1201, 996), (1197, 994, 992), (1197, 1200, 994), (1194, 946, 1088), (946, 1197, 992), (946, 1194, 1197), (1092, 946, 948), (1092, 1088, 946), (1093, 948, 949), (1093, 1092, 948), (1095, 949, 950), (1095, 1093, 949), (1097, 950, 952), (1097, 1095, 950), (1099, 952, 954), (1099, 1097, 952), (1101, 954, 956), (1101, 1099, 954), (1105, 956, 958), (1105, 1101, 956), (1104, 865, 1154), (868, 1105, 958), (1104, 868, 865), (868, 1104, 1105), (1237, 1023, 1025), (1237, 1235, 1023), (1146, 1012, 1010), (1146, 1148, 1012), (1239, 1025, 1027), (1239, 1237, 1025), (1148, 1014, 1012), (1148, 1150, 1014), (1241, 1027, 1029), (1241, 1239, 1027), (1150, 1016, 1014), (1150, 1152, 1016), (1243, 1029, 1031), (1243, 1241, 1029), (1152, 1018, 1016), (1152, 1153, 1018), (1033, 1243, 1031), (1033, 1244, 1243), (1153, 1020, 1018), (1153, 1159, 1020), (1035, 1244, 1033), (1035, 1247, 1244), (1159, 1022, 1020), (1159, 1162, 1022), (1037, 1247, 1035), (1037, 1250, 1247), (1162, 1047, 1022), (1162, 1165, 1047), (1038, 1250, 1037), (1038, 1251, 1250), (1165, 1050, 1047), (1165, 1166, 1050), (1048, 1251, 1038), (1048, 1254, 1251), (1166, 1051, 1050), (1166, 1170, 1051), (1049, 1254, 1048), (1049, 1257, 1254), (1170, 1054, 1051), (1170, 1171, 1054), (1052, 1257, 1049), (1052, 1258, 1257), (1054, 1173, 1055), (1054, 1171, 1173), (1053, 1258, 1052), (1053, 1256, 1258), (1055, 1174, 1058), (1055, 1173, 1174), (1056, 1256, 1053), (1056, 1255, 1256), (1058, 1177, 1007), (1058, 1174, 1177), (1057, 1255, 1056), (1057, 1253, 1255), (1007, 1180, 1006), (1007, 1177, 1180), (991, 1253, 1057), (991, 1252, 1253), (1006, 1181, 1005), (1006, 1180, 1181), (990, 1252, 991), (990, 1249, 1252), (1005, 1184, 1003), (1005, 1181, 1184), (988, 1249, 990), (988, 1248, 1249), (1003, 1185, 1001), (1003, 1184, 1185), (986, 1248, 988), (986, 1246, 1248), (1001, 1188, 999), (1001, 1185, 1188), (984, 1246, 986), (984, 1245, 1246), (999, 1189, 997), (999, 1188, 1189), (982, 1245, 984), (982, 1233, 1245), (997, 1191, 995), (997, 1189, 1191), (1231, 982, 980), (1231, 1233, 982), (995, 1192, 993), (995, 1191, 1192), (1230, 980, 978), (1230, 1231, 980), (993, 1193, 945), (993, 1192, 1193), (1227, 978, 976), (1227, 1230, 978), (1193, 944, 945), (944, 1089, 1090), (944, 1193, 1089), (1066, 884, 1069), (884, 1227, 976), (884, 1066, 1227), (944, 1086, 942), (944, 1090, 1086), (1168, 884, 885), (1168, 1069, 884), (942, 1084, 940), (942, 1086, 1084), (1169, 885, 881), (1169, 1168, 885), (940, 1082, 938), (940, 1084, 1082), (1172, 881, 879), (1172, 1169, 881), (1082, 936, 938), (1082, 1080, 936), (1175, 879, 877), (1175, 1172, 879), (1080, 934, 936), (1080, 1078, 934), (1176, 877, 875), (1176, 1175, 877), (1143, 1008, 931), (1143, 1144, 1008), (1078, 932, 934), (1078, 1074, 932), (1178, 875, 873), (1178, 1176, 875), (1075, 932, 1074), (932, 1143, 931), (932, 1075, 1143), (1072, 873, 869), (1072, 1178, 873), (1144, 1010, 1008), (1144, 1146, 1010), (1071, 1023, 1235), (870, 1072, 869), (1071, 870, 1023), (870, 1071, 1072), (962, 863, 864), (962, 928, 863), (1209, 902, 904), (1209, 1207, 902), (928, 862, 863), (928, 927, 862), (1207, 899, 902), (1207, 1206, 899), (927, 859, 862), (927, 924, 859), (1206, 897, 899), (1206, 1203, 897), (924, 855, 859), (924, 923, 855), (1203, 895, 897), (1203, 1202, 895), (1124, 923, 920), (923, 854, 855), (1064, 923, 1124), (923, 1064, 854), (1202, 893, 895), (1202, 1199, 893), (916, 1124, 920), (916, 1125, 1124), (1199, 891, 893), (1199, 1198, 891), (913, 1125, 916), (913, 1127, 1125), (1198, 889, 891), (1198, 1196, 889), (911, 1127, 913), (911, 1128, 1127), (1196, 886, 889), (1196, 1195, 886), (909, 1128, 911), (909, 1131, 1128), (1195, 882, 886), (1195, 1190, 882), (908, 1131, 909), (908, 1132, 1131), (1190, 880, 882), (1190, 1187, 880), (907, 1132, 908), (907, 1135, 1132), (880, 1186, 878), (880, 1187, 1186), (905, 1135, 907), (905, 1136, 1135), (878, 1183, 876), (878, 1186, 1183), (903, 1136, 905), (903, 1139, 1136), (876, 1182, 874), (876, 1183, 1182), (901, 1139, 903), (901, 1140, 1139), (874, 1179, 872), (874, 1182, 1179), (900, 1140, 901), (900, 1156, 1140), (1179, 871, 872), (871, 1073, 1070), (871, 1179, 1073), (1103, 866, 867), (866, 1156, 900), (1155, 866, 1103), (866, 1155, 1156), (871, 1234, 1024), (871, 1070, 1234), (960, 1103, 867), (960, 1107, 1103), (1024, 1236, 1026), (1024, 1234, 1236), (961, 1107, 960), (961, 1108, 1107), (1026, 1238, 1028), (1026, 1236, 1238), (965, 1108, 961), (965, 1110, 1108), (1028, 1240, 1030), (1028, 1238, 1240), (968, 1110, 965), (968, 1112, 1110), (1030, 1242, 1032), (1030, 1240, 1242), (1114, 968, 969), (1114, 1112, 968), (1032, 1232, 1034), (1032, 1242, 1232), (1115, 969, 972), (1115, 1114, 969), (1034, 1229, 1036), (1034, 1232, 1229), (1116, 972, 973), (1116, 1115, 972), (1036, 1228, 1046), (1036, 1229, 1228), (1118, 973, 975), (1118, 1116, 973), (1046, 1225, 1043), (1046, 1228, 1225), (1120, 975, 974), (1120, 1118, 975), (1043, 1224, 1042), (1043, 1225, 1224), (1121, 974, 971), (1121, 1120, 974), (1042, 1221, 1039), (1042, 1224, 1221), (1122, 971, 970), (1122, 1121, 971), (1221, 915, 1039), (1221, 1220, 915), (1062, 856, 857), (967, 1122, 970), (1062, 967, 856), (967, 1062, 1122), (1220, 914, 915), (1220, 1217, 914), (967, 858, 856), (967, 966, 858), (1213, 906, 910), (1213, 1212, 906), (1217, 912, 914), (1217, 1216, 912), (966, 860, 858), (966, 964, 860), (1216, 910, 912), (1216, 1213, 910), (964, 861, 860), (964, 963, 861), (1212, 904, 906), (1212, 1209, 904), (963, 864, 861), (963, 962, 864), (1123, 917, 918), (1123, 1126, 917), (1126, 1040, 917), (1126, 1129, 1040), (1129, 1041, 1040), (1129, 1130, 1041), (1130, 1044, 1041), (1130, 1133, 1044), (1133, 1045, 1044), (1133, 1134, 1045), (1134, 1021, 1045), (1134, 1137, 1021), (1137, 1019, 1021), (1137, 1138, 1019), (1138, 1017, 1019), (1138, 1151, 1017), (1151, 1015, 1017), (1151, 1149, 1015), (1149, 1013, 1015), (1149, 1147, 1013), (1013, 1145, 1011), (1013, 1147, 1145), (1011, 1141, 1009), (1011, 1145, 1141), (1009, 1142, 930), (1009, 1141, 1142), (1142, 929, 930), (929, 1076, 1077), (929, 1142, 1076), (929, 1079, 933), (929, 1077, 1079), (933, 1081, 935), (933, 1079, 1081), (935, 1083, 937), (935, 1081, 1083), (937, 1085, 939), (937, 1083, 1085), (939, 1087, 941), (939, 1085, 1087), (941, 1091, 943), (941, 1087, 1091), (943, 1094, 947), (943, 1091, 1094), (947, 1096, 951), (947, 1094, 1096), (951, 1098, 953), (951, 1096, 1098), (953, 1100, 955), (953, 1098, 1100), (955, 1102, 957), (955, 1100, 1102), (957, 1106, 959), (957, 1102, 1106), (1106, 926, 959), (1106, 1109, 926), (1109, 925, 926), (1109, 1111, 925), (1117, 919, 921), (1117, 1119, 919), (1111, 922, 925), (1111, 1113, 922), (1113, 921, 922), (1113, 1117, 921), (1119, 918, 919), (1119, 1123, 918), (1260, 1264, 1263, 1259), (1261, 1265, 1266, 1262), (846, 1261, 1262, 847), (845, 1260, 1259, 844), (1264, 1265, 1263), (1264, 1266, 1265), (1259, 1263, 1265, 1261), (6, 7, 1264, 1260), (1262, 0, 847), (1260, 845, 6), (0, 6, 845, 847)])
me_lp_hotswap.update()

# ---- objects
ob_lp_hotswap = bpy.data.objects.new('lp_hotswap', me_lp_hotswap)

# ---- transforms, parenting, visibility, modifiers, constraints
ob_lp_hotswap.location = (0.0, 0.0, 3.0)
ob_lp_hotswap.rotation_euler = (-0.0, 3.142, -0.0)

# ---- collection membership
col_collection.objects.link(ob_lp_hotswap)

# ---- scene / render settings (as saved in the file)
scene.frame_start = 1; scene.frame_end = 250; scene.frame_set(1)
scene.render.engine = 'BLENDER_EEVEE_NEXT'
scene.cycles.sampling_pattern = 'TABULATED_SOBOL'
bpy.context.view_layer.update()

# ---- added for rendering (the .blend has no active camera and no usable light): camera, sun
cam_auto = bpy.data.cameras.new('AutoCamera')
cam_auto.lens = 50.0
cam_auto.sensor_width = 36.0
cam_auto.clip_end = 1000.0
ob_auto_camera = bpy.data.objects.new('AutoCamera', cam_auto)
scene.collection.objects.link(ob_auto_camera)
ob_auto_camera.location = (48.0872, -57.7047, 52.7198)
ob_auto_camera.rotation_euler = (1.09748, -7.21219e-08, 0.694738)
scene.camera = ob_auto_camera
light_auto_sun = bpy.data.lights.new('AutoSun', 'SUN')
light_auto_sun.energy = 3.0
light_auto_sun.angle = 0.0523599
ob_auto_sun = bpy.data.objects.new('AutoSun', light_auto_sun)
scene.collection.objects.link(ob_auto_sun)
ob_auto_sun.rotation_euler = (0.872665, 0.174533, 0.523599)
bpy.context.view_layer.update()
